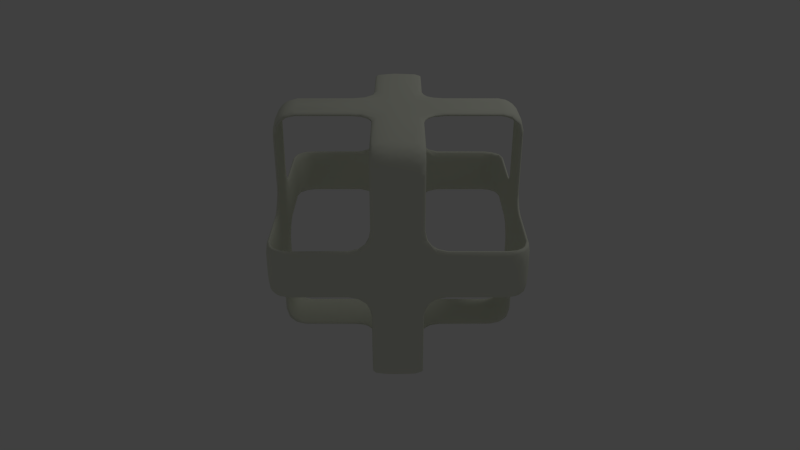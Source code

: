 # Source: cross-cube.blend  (saved by Blender 2.58.1; exported with 4.5.12 LTS)
import bpy
from mathutils import Matrix  # noqa: F401  (used for matrix-valued properties, if any)

bpy.ops.wm.read_factory_settings(use_empty=True)
scene = bpy.context.scene
scene.name = 'Scene'

# ---- collections
col_collection_1 = bpy.data.collections.new('Collection 1'); scene.collection.children.link(col_collection_1)

# ---- materials (node trees are filled in below, after node groups)
mat_default = bpy.data.materials.new('default')
mat_default.alpha_threshold = 0.0
mat_default.use_transparent_shadow = False
mat_default.diffuse_color = (0.7899, 0.8133, 0.694, 1.0)
mat_default.roughness = 0.5
mat_default.line_color = (0.0, 0.0, 0.0, 1.0)

# ---- material node trees

# ---- world
world_world = bpy.data.worlds.new('World'); scene.world = world_world
world_world.color = (0.05088, 0.05088, 0.05088)
world_world.use_sun_shadow = False
world_world.sun_shadow_jitter_overblur = 0.0
world_world.cycles.sampling_method = 'MANUAL'
world_world.cycles.sample_map_resolution = 256

# ---- cameras
cam_camera = bpy.data.cameras.new('Camera')
cam_camera.clip_end = 100.0
cam_camera.lens = 35.0
cam_camera.ortho_scale = 7.314
cam_camera.dof.focus_distance = 0.0
cam_camera.dof.aperture_fstop = 128.0

# ---- lights
light_lamp = bpy.data.lights.new('Lamp', 'POINT')
light_lamp.transmission_factor = 0.0
light_lamp.cutoff_distance = 30.0
light_lamp.energy = 100.0
light_lamp.shadow_buffer_clip_start = 1.001
light_lamp.shadow_soft_size = 1.0
light_lamp.shadow_maximum_resolution = 0.006
light_lamp.use_absolute_resolution = True
light_lamp.cycles.use_multiple_importance_sampling = False

# ---- meshes
me_n_cube2 = bpy.data.meshes.new('N-Cube2')
me_n_cube2.from_pydata([(-0.9878, -0.03744, 0.8877), (-0.3704, 0.1952, 0.9691), (0.9885, -0.7936, -0.1832), (-0.8842, 0.1461, 0.9831), (-0.8877, -0.03744, 0.9878), (0.1405, 0.9577, -0.7791), (-0.8836, 0.9517, 0.1953), (0.114, -0.8858, -0.9302), (0.9765, -0.24, 0.2597), (-0.8042, -0.1162, 0.955), (-0.8286, -0.1954, 0.9832), (0.2126, 0.3125, -0.978), (0.8181, 0.9788, -0.1997), (-0.8811, -0.1761, 0.9789), (-0.146, 0.946, -0.946), (0.8339, 0.9955, -0.1344), (0.8325, 0.997, 0.1199), (0.9699, 0.9202, -0.114), (-0.1826, -0.9127, -0.9613), (-0.8836, -0.1953, 0.9517), (-0.7963, -0.165, 0.9923), (-0.1826, -0.9127, 0.9613), (-0.9925, -0.2507, -0.1979), (-0.8934, 0.1954, 0.9657), (-0.9423, -0.9423, -0.176), (0.2137, 0.9854, -0.2886), (-0.921, 0.1918, 0.9542), (-0.04418, -0.7999, 1.0), (-0.2724, -0.2014, 0.991), (-0.9342, 0.1952, 0.9121), (0.9307, -0.1366, 0.8863), (0.9613, -0.9127, 0.1826), (-0.1953, -0.3702, 0.9691), (0.08563, -0.9711, 0.9212), (-0.1827, -0.9884, 0.8234), (-0.1761, 0.8811, 0.9789), (-0.8312, 0.1999, 0.9778), (-0.2328, 0.2608, -0.9694), (-0.03745, 0.8877, 0.9878), (-0.8826, -0.9501, -0.1936), (0.9534, 0.8027, -0.07791), (0.1653, -0.8072, -0.9606), (0.1799, 0.8229, 0.9895), (-0.3715, 0.9885, -0.1833), (0.196, 0.3692, 0.9834), (-0.2126, 0.3125, -0.975), (0.2724, 0.962, -0.2014), (0.9711, -0.9212, -0.08563), (0.3478, 0.166, 0.9608), (-0.2189, -0.2928, -0.9734), (0.3709, 0.9884, 0.1839), (0.929, -0.08562, -0.8847), (-0.9127, -0.9613, -0.1826), (-0.9977, 0.8328, 0.1043), (0.1663, 0.9609, -0.3692), (0.24, -0.2597, 0.9765), (0.1282, -0.9968, -0.2876), (0.8858, -0.114, 0.9302), (-0.03745, -0.8877, -0.9878), (0.9775, 0.2, -0.8247), (0.289, 0.2158, 0.9836), (-0.8276, 0.9878, -0.1842), (0.1953, 0.9517, -0.8836), (-0.1827, 0.8238, 0.9883), (-0.9212, -0.9711, 0.08563), (-0.8932, 0.9388, -0.1826), (0.1532, 0.08866, 0.999), (-0.7971, -0.001694, 1.0), (0.1677, 0.9543, -0.1067), (-0.1999, 0.9589, 0.8943), (0.293, 0.219, -0.9745), (-0.877, -0.9423, 0.1603), (-0.08482, 0.1856, 0.9992), (0.8861, 0.1999, -0.9569), (-0.8033, 0.07938, 0.9534), (-0.04435, 0.05854, 1.0), (-0.2807, -0.1006, 0.9984), (0.8934, 0.1954, -0.9657), (-0.9886, -0.2042, -0.2811), (-0.9464, 0.857, 0.1461), (0.1956, 0.9837, -0.3695), (0.9519, 0.2, -0.9059), (0.9695, -0.3683, -0.1959), (-0.8006, 1.0, -0.03416), (0.8842, -0.9831, -0.1461), (-0.293, 0.9785, 0.219), (-0.946, -0.946, 0.146), (0.8329, -0.1121, -0.9971), (-0.1654, -0.9606, -0.8074), (-0.2001, -0.9792, -0.3694), (0.9538, -0.08148, -0.1914), (-0.8089, 0.9632, 0.1802), (-0.8858, 0.9302, -0.114), (-0.1934, 0.9459, 0.8892), (-0.2328, -0.9836, -0.2608), (-0.8051, -0.955, -0.1178), (-0.1673, -0.3003, 0.9924), (-0.176, -0.9423, -0.9423), (0.3714, 0.1845, 0.9882), (-0.9607, -0.1691, 0.2982), (0.8943, 0.1999, 0.9589), (-0.179, 0.9539, -0.08036), (0.8861, 0.9569, 0.1999), (1.0, -0.04742, 0.0546), (0.962, -0.2724, -0.2014), (0.1071, -0.8335, 0.9974), (0.978, -0.2126, -0.3125), (0.1366, 0.9307, 0.8863), (-0.7828, 0.9649, -0.1843), (0.08563, -0.9212, 0.9711), (0.2773, -0.9985, 0.09842), (-0.292, -0.9719, 0.2185), (0.9853, -0.2057, 0.3109), (0.1461, 0.857, 0.9464), (0.1964, 0.9701, -0.813), (0.8075, -0.9636, 0.1806), (-0.03745, -0.8877, 0.9878), (-0.9166, -0.176, -0.9166), (-0.2, -0.8236, 0.9777), (-0.9818, 0.8202, -0.1969), (-0.08785, -0.9538, -0.1833), (0.975, -0.2126, 0.3125), (0.146, -0.946, 0.946), (-0.03744, -0.9878, 0.8877), (-0.03744, -0.9503, 0.9503), (-0.9711, 0.08563, 0.9212), (0.1639, -0.9606, 0.3714), (0.1996, -0.826, 0.9789), (-0.9629, -0.8085, -0.1787), (0.9789, -0.1761, 0.8811), (-0.9464, 0.1461, -0.857), (0.3689, 0.982, 0.1972), (-0.1999, -0.8217, -0.978), (0.931, -0.931, 0.2001), (-0.3698, -0.2002, -0.9743), (0.3696, -0.1957, 0.9836), (0.9836, -0.289, -0.2158), (0.1953, -0.813, 0.969), (0.1667, 0.3019, 0.9607), (0.289, -0.2158, 0.9836), (0.9417, 0.03745, 0.8535), (0.2961, -0.1717, 0.9921), (0.1997, 0.9787, 0.827), (-0.8076, 0.165, 0.9605), (-0.1655, 0.9922, 0.3698), (-0.1826, 0.9127, 0.9613), (-0.24, 0.2597, 0.9765), (-0.2724, 0.991, -0.2014), (0.2004, -0.9765, 0.3709), (0.9992, 0.08118, 0.1883), (0.946, -0.146, 0.946), (0.931, 0.2001, 0.931), (0.1461, 0.857, -0.9464), (-0.09035, -0.9538, -0.8044), (0.8222, -0.1772, 0.9901), (0.2818, 0.9718, 0.2243), (0.8877, -0.03745, -0.9878), (-0.1969, -0.8138, -0.9708), (-0.1964, -0.833, 0.9697), (0.9765, 0.2003, -0.3714), (-0.8061, 0.959, -0.1559), (0.9819, 0.8244, 0.1967), (0.8861, -0.9569, -0.1999), (-0.1213, -0.9971, 0.8293), (0.146, 0.9129, 0.9129), (-0.9991, 0.1773, -0.08206), (-0.809, -0.9646, -0.1839), (0.9417, -0.8535, 0.03744), (-0.8811, 0.1761, -0.9789), (-0.8224, -0.99, 0.1774), (-0.7963, 0.1647, -0.9923), (-0.8535, 0.9417, -0.03745), (0.9694, 0.289, 0.2158), (-0.3491, 0.1462, 0.9948), (0.8132, -0.1999, 0.9742), (0.1652, -0.3701, -0.9923), (0.9127, -0.9613, 0.1826), (0.8121, -0.1955, -0.9693), (-0.9166, 0.9166, -0.176), (0.3693, -0.2004, 0.9745), (-0.2724, 0.2014, -0.991), (-0.9613, 0.1826, -0.9127), (-0.1609, 0.3024, -0.9935), (0.8268, -0.9882, -0.1833), (-0.9711, 0.9212, 0.08563), (0.1248, -0.9556, -0.805), (-0.9645, 0.1833, 0.3715), (-0.9854, 0.2137, 0.2886), (-0.1237, -0.8036, -0.9558), (-0.9743, 0.8125, -0.2), (-0.1959, -0.9695, 0.3683), (-0.114, 0.9699, -0.9202), (-0.9789, 0.1761, -0.8811), (0.9459, -0.8892, 0.1934), (-0.1838, -0.8093, -0.9645), (0.1999, 0.8292, 0.9782), (-0.1232, -0.8296, -0.9969), (0.2517, -0.9619, 0.214), (0.126, -0.2895, -0.9969), (0.9876, 0.8241, -0.1848), (0.1461, 0.9464, 0.857), (-0.9851, -0.3702, -0.1942), (-0.9524, -0.8192, -0.114), (-0.289, 0.9694, -0.2158), (-0.9529, 0.04447, -0.054), (0.8042, 0.113, -0.955), (-0.1802, 0.8089, -0.9632), (-0.176, 0.9166, -0.9166), (-0.1761, 0.9506, -0.8601), (-0.08317, -0.1864, -0.9992), (0.9804, 0.2416, 0.2579), (-0.2955, 0.1725, -0.961), (-0.2002, -0.3721, -0.9765), (0.8075, 0.1649, 0.9605), (0.9166, -0.176, 0.9166), (0.9677, 0.2057, -0.3109), (0.809, -0.9736, 0.1996), (-0.877, -0.1603, -0.9423), (0.9699, -0.9202, 0.114), (-0.962, -0.2724, 0.2014), (-0.8943, -0.1999, 0.9589), (-0.2126, -0.978, -0.3125), (-0.114, -0.9202, -0.9699), (-0.9542, -0.1918, -0.921), (0.9749, 0.3709, -0.2004), (0.2137, 0.2886, -0.9676), (-0.2042, 0.9886, -0.2811), (-0.962, -0.2724, -0.2014), (0.825, 0.9818, 0.1967), (-0.9644, 0.2042, 0.2811), (0.9694, -0.2328, 0.2608), (-0.1999, -0.8943, -0.9589), (0.1651, 0.9606, 0.807), (0.9977, 0.8333, 0.1014), (-0.0837, 0.8002, -0.9993), (0.9834, -0.1959, 0.3696), (-0.03745, 0.8877, -0.9878), (0.9882, 0.1833, 0.8268), (0.192, 0.9037, -0.9647), (0.1461, 0.8842, -0.9831), (0.961, 0.2961, 0.1717), (-0.9976, 0.1036, -0.8333), (0.3696, -0.9834, -0.1959), (-0.03744, 0.9878, -0.8877), (0.9711, 0.9212, 0.08563), (-0.2507, -0.9606, 0.1979), (-0.9127, -0.1826, 0.9613), (0.8811, 0.9789, -0.1761), (-0.9647, 0.9037, 0.192), (-0.2042, 0.2811, 0.9886), (-0.9882, -0.8232, -0.1833), (0.2042, -0.9886, -0.2811), (-0.1994, 0.9171, -0.9358), (-0.808, -0.9605, 0.1651), (0.9546, -0.2788, -0.09985), (0.9464, -0.1461, -0.857), (-0.1761, -0.9506, -0.8601), (0.289, 0.2158, -0.9836), (0.9693, -0.8121, -0.1955), (-0.1927, -0.9652, -0.9001), (0.8004, 0.04321, -1.0), (0.8842, 0.1461, -0.9831), (0.8132, 0.9742, 0.1999), (-0.9607, -0.168, -0.2999), (0.9878, 0.03744, -0.8877), (-0.9546, 0.2829, 0.0992), (0.2, -0.9059, 0.9519), (0.9503, -0.03744, -0.9503), (0.9166, -0.9166, -0.176), (-0.293, -0.219, 0.9785), (-0.9464, -0.857, 0.1461), (-0.2416, 0.9804, 0.2579), (-0.8847, -0.08563, -0.929), (0.1998, 0.8083, -0.9738), (-0.8943, 0.9589, 0.1999), (-0.9992, -0.07734, 0.1962), (0.9831, -0.1461, -0.8842), (-0.3491, -0.1466, 0.9583), (-0.7995, -0.9991, -0.07319), (-0.9959, -0.8337, -0.1289), (-0.9626, -0.1776, 0.8083), (-0.8861, 0.9569, -0.1999), (-0.9606, 0.1653, -0.8073), (-0.8811, -0.9789, -0.1761), (-0.114, -0.9302, -0.8858), (-0.8334, -0.9957, -0.1331), (-0.03744, 0.9503, 0.9503), (-0.1998, -0.9493, -0.912), (-0.1958, -0.9835, 0.3696), (0.9464, 0.857, 0.1461), (-0.8291, 0.1956, -0.9831), (0.2724, 0.2014, 0.962), (0.9258, -0.1594, -0.9038), (0.9765, 0.3714, 0.2003), (0.06125, -0.8321, -0.9995), (-0.2724, -0.991, -0.2014), (0.9921, 0.1663, 0.3692), (0.9086, 0.9086, 0.03744), (-0.9059, 0.2, 0.9519), (-0.9202, -0.114, 0.9699), (0.184, -0.9646, -0.8091), (0.2137, -0.9854, 0.2886), (-0.1461, -0.9831, -0.8842), (-0.1958, -0.3696, -0.9835), (0.1261, -0.2905, 0.9562), (-0.9694, 0.2328, 0.2608), (-0.9981, -0.1004, 0.8311), (0.2042, 0.2811, -0.9886), (0.0835, -0.9992, 0.1866), (0.1503, -0.994, 0.8293), (-0.9372, -0.1934, 0.9036), (-0.1999, 0.8138, 0.9741), (0.196, 0.3679, -0.9836), (-0.962, 0.2724, 0.2014), (0.1651, 0.8088, 0.9603), (-0.9531, 0.1999, -0.9074), (-0.1285, -0.996, -0.8334), (0.9589, -0.8943, 0.1999), (0.1959, -0.9835, 0.3691), (-0.1969, 0.8201, 0.9818), (0.03744, 0.9503, -0.9503), (0.1953, 0.9517, 0.8836), (-0.9423, 0.9423, 0.176), (0.9212, -0.9711, -0.08563), (0.3724, 0.9765, -0.2002), (0.9517, 0.8836, 0.1953), (-0.2997, -0.1698, -0.9921), (0.08785, -0.9992, -0.1833), (0.2416, 0.2579, -0.9726), (0.9217, -0.1929, -0.9217), (0.9949, -0.3497, 0.1456), (0.2756, -0.9986, -0.09766), (0.9694, 0.2328, -0.2608), (0.82, -0.1796, -0.9897), (0.0003357, -1.0, -0.0002055), (-0.9517, -0.8836, 0.1953), (0.9765, -0.2002, 0.3721), (0.3719, 0.965, 0.1848), (-0.1304, -0.9562, 0.2847), (0.9646, 0.8091, 0.184), (0.9698, -0.1961, 0.37), (0.1958, -0.9837, -0.3682), (-0.999, -0.1429, -0.0902), (0.9129, -0.9129, 0.146), (-0.9852, -0.1941, 0.3702), (-0.9607, 0.3474, 0.1659), (0.8863, 0.9307, -0.1366), (0.1791, -0.8233, 0.9896), (0.1788, -0.9899, -0.8216), (-0.955, -0.1155, -0.8041), (-0.114, 0.8456, -0.9948), (0.1461, -0.8842, -0.9831), (-0.9836, -0.2328, -0.2608), (0.9316, 0.1921, 0.9113), (0.03744, -0.9878, -0.8877), (-0.114, -0.9699, -0.9202), (0.9129, 0.146, -0.9129), (0.1761, -0.9789, -0.8811), (0.9622, -0.2759, 0.1996), (-0.2003, 0.3714, -0.9765), (0.9647, -0.192, -0.9037), (-0.3497, -0.9582, 0.1456), (-0.2, -0.978, -0.8218), (-0.9745, -0.293, 0.219), (-0.289, 0.2158, -0.9694), (-0.9963, 0.3483, 0.1345), (0.1652, -0.9923, 0.3701), (0.9782, -0.8289, -0.1999), (0.1954, -0.8934, 0.9657), (-0.9652, -0.7821, 0.1851), (0.2328, 0.2608, 0.9694), (0.289, -0.9836, -0.2158), (-0.9551, -0.113, 0.804), (-0.9508, 0.9113, 0.1998), (0.9694, 0.2328, 0.2608), (-0.9202, -0.9699, -0.114), (-0.289, -0.9694, -0.2158), (0.9878, -0.8877, 0.03744), (0.2724, -0.2014, 0.962), (0.8234, 0.1827, 0.9884), (0.1649, -0.8075, 0.9605), (0.2042, -0.2811, 0.9644), (-0.9699, -0.9202, -0.114), (-0.8138, -0.9708, -0.1969), (-0.9742, -0.1999, 0.8132), (0.1947, 0.9229, -0.9229), (0.1014, -0.9977, -0.8333), (-0.9417, -0.8535, -0.03744), (-0.9645, 0.3683, -0.1838), (0.953, -1.302e-06, 0.0004271), (0.9229, 0.9229, -0.1947), (0.9967, 0.1242, 0.8327), (0.2004, 0.3697, 0.9746), (0.1947, -0.9229, -0.9229), (-0.9589, -0.1999, 0.8943), (-0.293, 0.219, -0.9785), (0.921, 0.1918, -0.9542), (0.946, 0.946, 0.146), (-0.2655, -0.981, 0.2339), (0.1503, -0.8293, -0.994), (-0.9171, -0.1994, -0.9358), (-0.2724, 0.2014, 0.991), (-0.1931, 0.8643, -0.9562), (-0.8601, 0.9506, -0.1761), (-0.1895, -0.3068, 0.964), (0.857, -0.9464, 0.1461), (0.9937, -0.829, -0.1523), (0.9506, 0.1761, 0.8601), (0.2416, 0.9804, 0.2579), (0.8374, -0.9935, 0.1553), (0.9838, -0.1958, -0.3575), (0.3696, 0.1959, -0.9834), (-0.1251, 0.2914, 0.9969), (-0.1639, -0.3718, -0.9605), (0.1918, -0.921, 0.9542), (-0.2507, -0.1979, 0.9606), (0.9657, 0.1874, 0.3446), (-1.0, 0.03267, 0.02913), (0.165, 0.9923, -0.3702), (0.02407, -0.9525, -0.7761), (0.289, 0.9836, 0.2158), (0.293, -0.219, 0.9745), (-0.9789, -0.8811, -0.1761), (0.1461, 0.9831, 0.8842), (0.8025, 0.04655, 1.0), (-0.3697, -0.9835, 0.1958), (0.3125, 0.975, 0.2126), (-0.1962, 0.9697, -0.3688), (-0.9417, 0.8535, -0.03745), (-0.24, -0.9765, 0.2597), (-0.114, 0.9302, -0.8858), (-0.8044, 0.9523, -0.05588), (0.8934, -0.9657, -0.1954), (0.1461, 0.9831, -0.8842), (-0.8643, -0.9562, 0.1931), (-0.03744, 0.9878, 0.8877), (-0.1661, 0.369, 0.9921), (0.293, -0.9745, 0.219), (0.975, 0.2126, 0.3125), (-0.8278, -0.1999, -0.9784), (0.9127, -0.1826, -0.9613), (-0.3719, 0.2002, -0.9765), (0.1934, -0.8892, -0.9459), (-0.9552, 0.8034, 0.1191), (-0.9551, 0.8029, -0.1109), (-0.1957, 0.9836, 0.3693), (-0.9831, 0.1461, 0.8842), (0.9742, -0.2004, -0.3684), (0.1663, -0.3692, 0.9609), (-0.9506, -0.1761, -0.8601), (-0.9741, -0.1999, -0.8138), (-0.2328, -0.9694, 0.2608), (-0.9694, -0.1957, -0.3696), (-0.8121, -0.9693, 0.1955), (0.9881, -0.8235, 0.1837), (0.1398, 0.999, 0.09818), (0.9745, 0.2004, 0.3693), (-0.936, -0.936, 0.1947), (0.08563, 0.9711, -0.9212), (0.8266, 0.9882, 0.1831), (-0.2719, -0.9986, -0.09944), (0.9745, -0.293, 0.219), (0.1199, 0.9969, -0.8331), (-0.9707, -0.8142, -0.1969), (-0.9657, -0.1954, -0.8934), (0.9541, -0.8033, -0.09186), (0.2795, -0.09659, -0.9544), (0.9818, 0.1967, 0.8248), (0.9645, 0.1836, 0.8094), (-0.1805, 0.9633, -0.8088), (-0.9704, 0.812, 0.1965), (0.2507, 0.9925, 0.1979), (-0.08562, -0.8847, -0.929), (0.1256, 0.9969, 0.2907), (0.1366, 0.8863, 0.9307), (-0.3691, -0.1956, 0.9837), (-0.9743, -0.3698, -0.2002), (-0.9564, 0.134, 0.275), (-0.2057, -0.3109, 0.9853), (0.1496, 0.8293, -0.9942), (0.3707, 0.2003, 0.9782), (-0.2966, -0.992, 0.1716), (-0.2137, 0.2886, -0.9854), (0.293, -0.9745, -0.219), (0.8836, -0.1953, -0.9517), (0.276, -0.9544, 0.09704), (-0.289, -0.2158, 0.9694), (0.2416, 0.2579, 0.9804), (0.289, 0.9836, -0.2158), (-0.114, -0.9302, 0.8858), (-0.9688, 0.1949, 0.8122), (0.2998, 0.9921, -0.1695), (0.9994, -0.06148, -0.8323), (-0.9765, -0.2002, -0.3719), (0.9742, 0.1999, 0.8132), (-0.1999, 0.8943, -0.9589), (-0.114, 0.9948, 0.8456), (-0.06154, 0.9999, -0.8011), (0.1943, -0.9509, 0.8826), (-0.1761, 0.9789, -0.8811), (-0.2126, -0.975, 0.3125), (0.9838, -0.1945, 0.8278), (0.9789, -0.8811, 0.1761), (0.146, -0.946, -0.946), (-0.9742, 0.2, 0.3709), (0.2986, -0.1701, -0.9921), (-0.1838, -0.9645, 0.8093), (-0.1761, -0.8811, 0.9789), (0.8861, -0.1999, 0.9569), (0.192, 0.9647, 0.9037), (-0.8858, 0.114, 0.9302), (0.9934, -0.1564, 0.8377), (0.3689, -0.196, -0.9835), (0.9743, 0.8125, 0.2), (-0.9197, 0.9694, -0.1366), (0.8943, -0.9589, 0.1999), (-0.8333, 0.1036, 0.9976), (0.18, 0.9895, 0.8227), (0.2328, 0.9694, -0.2608), (-0.1356, 0.9966, 0.2713), (-0.9691, 0.3702, 0.1953), (0.9506, 0.8601, -0.1761), (-0.1256, 0.9562, -0.2912), (-0.2724, 0.991, 0.2014), (-0.8037, -0.08136, -0.9534), (0.9923, 0.3478, 0.166), (-0.3693, 0.9836, 0.1957), (0.1818, 0.9885, -0.8265), (0.825, -0.1967, 0.9818), (-0.1237, -0.9558, 0.8036), (-0.9878, 0.8877, -0.03744), (-0.2986, -0.9841, 0.2111), (0.1956, -0.1009, 0.9987), (-0.9503, 0.9503, 0.03744), (-0.8842, 0.9831, -0.1461), (-0.8877, 0.9878, 0.03744), (-0.9804, 0.2416, 0.2579), (0.146, 0.946, 0.946), (0.1842, -0.9882, 0.7936), (0.9745, -0.293, -0.219), (-0.1959, 0.3683, -0.9695), (0.9884, -0.3709, 0.1839), (0.9781, -0.2, -0.8296), (-0.8285, 0.9833, 0.1952), (0.176, 0.9423, -0.9423), (0.9886, -0.1829, -0.7938), (-0.8811, 0.9789, 0.1761), (-0.9647, -0.9037, 0.192), (-0.7963, 0.9923, 0.165), (0.9711, -0.08563, -0.9212), (-0.3476, -0.1658, 0.9923), (-0.1652, 0.9923, -0.3701), (-0.3474, 0.1659, -0.9923), (0.9878, -0.03745, 0.8877), (0.9503, 0.03744, 0.9503), (0.1026, 0.833, 0.9977), (0.8842, -0.1461, 0.9831), (0.9831, -0.8842, -0.1461), (0.1603, -0.9423, 0.877), (-0.9613, -0.9127, -0.1826), (0.3725, -0.185, 0.9651), (-0.9048, -0.1997, -0.9545), (0.1842, -0.7936, -0.9882), (-0.9835, -0.195, 0.8279), (0.3497, 0.9583, 0.1465), (0.2137, 0.9854, 0.2886), (-0.3451, 0.9591, -0.1572), (0.1366, -0.9197, -0.9694), (-0.24, -0.2597, 0.9765), (0.9127, 0.9613, -0.1826), (0.05913, 0.8058, -0.9522), (-0.9569, -0.1999, -0.8861), (-0.08562, 0.8847, -0.929), (0.1954, -0.9465, -0.9251), (-0.9785, 0.3706, 0.2002), (-0.8303, 0.9779, -0.2), (-0.9699, -0.114, 0.9202), (0.2042, 0.9644, -0.2811), (0.8842, 0.9831, 0.1461), (0.9986, -0.8338, -0.07746), (-0.1796, 0.9895, -0.8215), (0.9878, 0.8877, -0.03744), (0.09319, -0.9543, -0.2852), (0.9647, 0.9037, 0.192), (-0.1826, 0.9127, -0.9613), (-0.8535, -0.03745, -0.9417), (0.9831, 0.8842, 0.1461), (-0.931, -0.2001, 0.931), (-0.9229, -0.9229, -0.1947), (1.0, 0.8004, -0.03759), (0.8244, 0.9878, -0.184), (0.8194, -0.1999, -0.9785), (-0.1162, 0.9978, 0.7994), (0.9202, -0.9699, 0.114), (0.9836, 0.3686, 0.1958), (-0.1647, 0.3703, -0.9607), (-0.9423, 0.176, -0.9423), (0.126, 0.9969, -0.2895), (0.9606, 0.8075, -0.1655), (0.8877, 0.9878, -0.03745), (0.9986, 0.276, 0.09715), (0.1461, 0.8842, 0.9831), (-0.9785, 0.293, -0.219), (-0.9545, -0.9048, 0.1997), (-0.929, 0.08562, 0.8847), (-0.9129, 0.9129, 0.146), (0.196, 0.9694, 0.3581), (0.8087, -0.963, -0.1794), (0.9992, -0.08067, 0.1923), (-0.9171, -0.9358, 0.1994), (-0.9541, 0.093, 0.8037), (0.9923, -0.168, -0.2999), (0.7997, 0.9999, -0.05194), (0.9789, -0.37, 0.2002), (-0.9307, -0.8863, 0.1366), (0.3698, 0.2002, -0.9743), (0.9899, 0.8216, 0.1788), (-0.9166, -0.9166, 0.176), (0.9535, -0.9048, -0.2001), (0.9836, -0.289, 0.2158), (-0.8268, -0.182, -0.9884), (0.9836, 0.2328, -0.2608), (0.2514, -0.9793, 0.2502), (-0.9835, -0.3689, 0.196), (-0.975, 0.2126, 0.3125), (0.2189, -0.2928, -0.9734), (0.2001, -0.9636, -0.88), (0.1954, 0.8934, 0.9657), (-0.946, 0.146, 0.946), (0.1954, 0.8121, 0.9692), (-0.134, -0.8337, 0.9956), (-0.176, -0.9423, 0.9423), (0.9959, -0.8337, 0.1289), (-0.9634, 0.8087, -0.1806), (0.9999, -0.8007, 0.04854), (0.9607, -0.3686, 0.1653), (0.9925, -0.2507, 0.1979), (-0.8847, -0.929, 0.08563), (0.1842, 0.3672, -0.9646), (0.9609, -0.78, 0.1656), (0.8124, 0.2, -0.9744), (0.2, 0.9059, 0.9519), (0.9459, 0.1934, -0.8892), (0.9693, -0.3698, 0.1955), (-0.3709, -0.9765, -0.2004), (-0.3683, 0.9695, -0.1959), (-0.9538, -0.2531, -0.07386), (-0.1761, 0.9789, 0.8811), (0.9969, 0.1283, -0.2861), (-0.9307, 0.8863, 0.1366), (0.2002, -0.3721, 0.9765), (-0.9745, -0.293, -0.219), (0.1366, -0.9307, -0.8863), (0.9992, 0.08962, -0.1818), (0.9833, 0.196, -0.3697), (0.2328, 0.2608, -0.9836), (-0.2328, 0.9836, -0.2608), (-0.8943, 0.1999, -0.9589), (-0.1955, -0.9693, -0.812), (-0.03744, 0.9086, -0.9086), (-0.9836, 0.289, 0.2158), (-0.9544, 0.09947, -0.2403), (0.9127, 0.1826, 0.9613), (-0.1294, 0.9989, -0.09539), (0.1997, 0.9048, -0.9545), (-0.9625, -0.3584, 0.1772), (0.9592, 0.1589, -0.2987), (0.1366, -0.9694, -0.9197), (0.988, 0.1839, -0.8236), (0.9789, 0.1761, -0.8811), (-0.1934, 0.8892, 0.9459), (0.9975, 0.1152, -0.8293), (-0.9878, 0.03744, -0.8877), (0.9788, -0.3698, -0.2002), (0.8858, 0.9302, 0.114), (-0.9921, -0.166, -0.3694), (-0.8858, 0.114, -0.9302), (0.9647, -0.9037, -0.192), (-0.8877, 0.03745, -0.9878), (-0.9994, -0.07321, -0.8077), (0.00388, -0.7779, 0.9527), (0.2802, 0.09563, 0.9544), (0.9836, -0.2328, -0.2608), (-0.9832, -0.1954, -0.8286), (-0.1999, -0.978, 0.8217), (-0.1827, -0.8234, -0.9884), (-0.2126, 0.975, 0.3125), (-0.9831, -0.1461, -0.8842), (-0.9935, -0.1554, -0.8375), (0.1272, -0.2902, -0.9562), (-0.1656, -0.3687, -0.9922), (0.1841, 0.7936, -0.9882), (-0.3478, -0.9923, -0.166), (0.8858, 0.114, -0.9302), (-0.1341, -0.09422, 0.9541), (-0.8934, 0.9657, -0.1954), (0.8087, 0.1794, -0.963), (-0.2416, 0.9726, -0.2579), (0.9816, 0.2886, -0.2196), (0.9676, -0.2137, -0.2886), (-0.1833, -0.9882, -0.8232), (-0.8842, -0.1461, -0.9831), (-0.9969, -0.1251, -0.2914), (-0.9837, -0.1956, -0.3691), (0.1967, -0.9819, -0.8242), (-0.1122, 0.8043, -0.955), (-0.3694, -0.1955, -0.9838), (-0.9881, 0.8235, -0.1837), (-0.9789, 0.8811, -0.1761), (-0.1969, 0.9707, -0.8142), (-0.1926, 0.9515, -0.9226), (-1.0, 0.8016, -0.04785), (-0.9127, 0.9613, 0.1826), (-0.978, -0.8215, -0.2), (0.1999, -0.9782, 0.8289), (0.2328, -0.2608, 0.9836), (0.2989, -0.9921, -0.17), (-0.9954, 0.1401, 0.7975), (0.168, -0.2999, 0.9923), (-0.2507, 0.9606, -0.1979), (-0.8032, 0.9551, 0.1114), (0.1889, -0.9654, -0.337), (-0.9836, 0.3686, -0.1958), (-0.08785, -0.9538, 0.1833), (-0.1005, 0.9544, 0.2379), (-0.3691, -0.9835, -0.1959), (-0.2015, -0.3452, 0.9759), (0.8811, -0.1761, -0.9789), (0.2042, -0.9644, 0.2811), (0.9707, 0.1969, -0.8144), (-0.2001, -0.931, 0.931), (-0.9936, 0.1609, 0.3003), (-0.9886, 0.1819, 0.8262), (-0.9854, -0.2137, 0.2886), (-0.9925, 0.2507, 0.1979), (-0.08482, -0.9992, 0.1856), (-0.8464, -0.08564, -0.9961), (0.2126, -0.978, -0.3125), (0.9996, -0.0703, 0.8005), (-0.2, 0.9782, 0.8208), (0.9606, 0.2507, -0.1979), (-0.9691, 0.1954, -0.8126), (-0.8643, -0.1931, -0.9562), (-0.2042, -0.9644, 0.2811), (0.8932, -0.1826, 0.9388), (0.8037, 0.093, 0.9541), (0.9785, 0.293, 0.219), (-0.1959, -0.3696, 0.9834), (0.2507, 0.1979, 0.9925), (0.9212, 0.08563, -0.9711), (0.2416, 0.9804, -0.2579), (0.289, -0.2158, -0.9836), (0.1422, 0.2891, -0.9575), (-0.9659, -0.1872, 0.3468), (0.1647, 0.3702, 0.9924), (-0.9836, -0.289, 0.2158), (0.9685, -0.8088, 0.1948), (-0.9986, -0.2758, 0.09643), (0.9538, -0.0845, 0.1854), (0.1952, 0.969, 0.8129), (-0.1929, 0.9217, 0.9217), (0.184, 0.783, -0.9648), (0.3694, -0.9838, 0.1955), (0.9694, 0.1366, 0.9197), (-0.9836, -0.289, -0.2158), (-0.114, 0.9202, -0.9699), (-0.9949, -0.3497, -0.1456), (0.9302, 0.114, -0.8858), (0.2724, 0.2014, -0.962), (-0.9423, 0.1603, 0.877), (-0.1603, 0.877, -0.9423), (0.9939, -0.1595, 0.2969), (-0.9837, 0.1956, -0.3695), (0.1066, 0.2126, -0.9981), (0.293, 0.219, 0.9745), (-0.8132, 0.9742, 0.1999), (0.3486, 0.9608, -0.1662), (-0.9981, 0.107, 0.2139), (-0.9831, -0.8842, 0.1461), (-0.2249, 0.2706, 0.9696), (-0.168, -0.9923, -0.2999), (0.9599, -0.1621, -0.807), (0.9555, -0.2, 0.9009), (-0.8877, -0.9878, -0.03745), (-0.9166, -0.176, 0.9166), (0.9699, 0.114, -0.9202), (0.921, -0.9542, -0.1918), (0.08562, -0.8847, 0.929), (0.293, 0.9745, -0.219), (-0.8863, 0.9307, 0.1366), (-0.9878, -0.8877, -0.03744), (0.9627, 0.3527, -0.1788), (0.9575, -0.1386, 0.7787), (-0.2328, 0.9694, 0.2608), (0.1461, -0.8842, 0.9831), (0.0542, 0.02413, -0.953), (0.9693, 0.812, -0.1956), (-0.8229, 0.1799, 0.9895), (-0.1639, -0.9605, 0.3718), (-0.9785, 0.8277, 0.1998), (-0.2328, -0.2608, 0.9694), (0.9577, 0.1408, 0.7791), (0.8877, -0.9878, 0.03745), (0.1936, 0.8826, -0.9501), (0.809, 0.9635, -0.1814), (-0.8601, 0.1761, 0.9506), (-0.9037, -0.192, -0.9647), (-0.9086, 0.9086, -0.03744), (0.9506, 0.1761, -0.8601), (-0.3709, 0.9765, 0.2004), (0.9657, 0.1954, 0.8934), (0.9533, -0.07069, -0.8022), (0.9569, 0.1999, 0.8861), (0.9423, 0.176, 0.9423), (-0.1934, 0.9459, -0.8892), (-0.975, 0.2126, -0.3125), (0.3699, 0.9694, -0.1956), (-0.8826, 0.1936, -0.9501), (-0.1826, 0.9613, 0.9127), (0.24, -0.9765, -0.2597), (0.8811, -0.9789, 0.1761), (-0.9423, -0.176, 0.9423), (-0.9765, -0.24, -0.2597), (-0.9789, -0.1761, 0.8811), (0.3491, 0.9948, 0.1462), (0.9197, -0.1366, 0.9694), (-0.7982, -0.1147, -0.9979), (-0.9922, -0.1653, 0.7964), (-0.1934, -0.9036, 0.9372), (-0.9417, 0.03745, 0.8535), (-0.9464, -0.1461, 0.857), (-0.9086, -0.03744, 0.9086), (-0.2776, 0.9545, 0.09764), (-0.1969, 0.9708, 0.8138), (-0.8535, 0.03745, 0.9417), (-0.2137, 0.9676, -0.2886), (-0.857, -0.1461, 0.9464), (0.1461, -0.9831, 0.8842), (0.1278, -0.9563, 0.29), (-0.9657, 0.1874, -0.3446), (-0.1958, 0.9835, -0.3698), (0.8836, 0.1953, 0.9517), (-0.9229, 0.9229, 0.1947), (-0.9589, -0.8943, -0.1999), (-0.9307, 0.1366, -0.8863), (-0.2655, -0.2339, -0.981), (0.8135, 0.1954, 0.969), (-0.2015, 0.9772, -0.3452), (0.3719, -0.965, -0.1848), (0.1593, 0.9591, 0.3198), (0.2328, 0.9694, 0.2608), (0.9526, -0.7794, -0.0006207), (0.8863, -0.1366, -0.9307), (-0.1872, 0.9659, 0.3468), (-0.1653, -0.9923, 0.3692), (0.2126, 0.3125, 0.975), (0.9459, 0.8892, -0.1934), (-0.1999, -0.9589, 0.8943), (0.08083, 0.9992, -0.1881), (0.9546, 0.2788, -0.09984), (-0.01806, -1.0, -0.8046), (0.9693, 0.1955, -0.37), (-0.1802, 0.809, 0.9632), (-0.9617, 0.1738, 0.8091), (-0.8892, 0.1934, 0.9459), (0.8943, -0.1999, -0.9589), (0.9086, -0.03744, 0.9086), (0.3693, -0.9745, -0.2004), (0.8022, -0.9994, 0.07594), (-0.2002, -0.9765, 0.3721), (0.9307, 0.8863, 0.1366), (-0.9545, 0.1997, 0.9048), (0.8143, 0.9698, -0.1962), (-0.9503, 0.03744, -0.9503), (0.09062, 0.8035, 0.9539), (0.9302, 0.8858, -0.114), (-0.08423, 0.7767, 0.9538), (-0.03745, 0.8535, 0.9417), (-0.9745, 0.293, 0.219), (0.08562, -0.929, 0.8847), (0.9596, 0.1642, 0.2946), (-0.8858, -0.9302, -0.114), (-0.9977, -0.8332, 0.1032), (-0.8331, -0.1121, 0.9971), (0.2847, 0.1092, -0.9979), (-0.2823, 0.09871, -0.9546), (0.8097, 0.9643, 0.1833), (-0.289, 0.2158, 0.9694), (-0.9636, 0.808, 0.1808), (0.07663, 0.9992, 0.8302), (0.09966, 0.2404, 0.9544), (0.9937, -0.1523, -0.8292), (0.08563, 0.9212, -0.9711), (-0.9129, -0.9129, -0.146), (0.9644, -0.2042, 0.2811), (0.8863, 0.1366, 0.9307), (-0.2989, 0.17, 0.961), (-0.3497, 0.9949, -0.1456), (-0.9835, 0.1958, 0.3696), (-0.2816, 0.09922, 0.9546), (-0.857, 0.9464, 0.1461), (-0.09237, 0.9537, -0.8032), (-0.1299, -0.2851, 0.9562), (-0.9459, -0.8892, -0.1934), (0.9699, 0.3692, 0.1963), (0.9925, -0.2507, -0.1979), (0.3445, -0.1805, -0.9631), (0.9423, 0.9423, -0.176), (-0.1962, -0.9695, -0.3671), (0.9958, 0.8332, -0.1319), (-0.807, -0.1651, -0.9606), (0.09629, -0.1755, 0.9538), (-0.08785, 0.1833, -0.9538), (0.8943, 0.9589, -0.1999), (0.08563, 0.9212, 0.9711), (0.2986, -0.9921, 0.1701), (-0.114, 0.9699, 0.9202), (0.9605, -0.8075, -0.1649), (-0.9651, -0.3725, -0.185), (0.9417, 0.8535, -0.03745), (0.3488, 0.1449, 0.995), (0.02704, 0.8001, 1.0), (-0.1776, -0.8083, 0.9626), (-0.9544, -0.1001, 0.2384), (0.9212, 0.9711, 0.08563), (-0.114, 0.9302, 0.8858), (0.8356, 0.129, -0.9961), (0.9608, -0.3478, -0.166), (0.9608, -0.1656, 0.37), (0.8932, 0.9388, 0.1826), (-0.2137, 0.9854, 0.2886), (-0.3683, -0.1838, 0.9645), (0.978, 0.2126, -0.3125), (0.8877, 0.03745, 0.9878), (-0.1461, -0.857, 0.9464), (0.9836, -0.2328, 0.2608), (0.3704, -0.2003, -0.9747), (-0.9694, 0.2328, -0.2608), (-0.1936, -0.9501, 0.8826), (-0.1461, -0.9464, 0.857), (-0.176, -0.9166, 0.9166), (-0.9613, -0.1826, 0.9127), (-0.9127, 0.1826, -0.9613), (0.03745, -0.9417, 0.8535), (0.1889, 0.337, 0.9654), (-0.03744, -0.9086, 0.9086), (0.1956, -0.3691, 0.9837), (0.03745, -0.8535, 0.9417), (-0.9607, 0.1684, -0.299), (-0.8322, -0.9776, 0.2), (0.1931, -0.8643, 0.9562), (0.1603, -0.877, 0.9423), (0.1999, 0.9782, -0.8289), (0.146, 0.9129, -0.9129), (-0.9711, -0.08562, -0.9212), (0.9554, 0.8036, 0.1204), (-0.2916, 0.1092, -0.9978), (-0.946, -0.146, -0.946), (-0.09832, -0.2401, 0.9986), (0.946, 0.146, -0.946), (0.9506, -0.8601, 0.1761), (-0.9575, -0.1948, 0.8652), (0.9542, 0.09484, 0.2036), (0.9642, 0.1831, -0.81), (-0.994, 0.3441, -0.1569), (-0.1929, -0.9217, -0.9217), (-0.2823, -0.9546, -0.09871), (0.03965, -0.06034, 0.953), (-0.9899, -0.8213, 0.1791), (0.9531, -0.07136, 0.8038), (-0.371, -0.9646, 0.1836), (-0.3699, 0.9791, -0.2001), (-0.293, -0.9785, -0.219), (0.1316, 0.284, 0.9967), (-0.2729, -0.9986, 0.09756), (-0.1761, -0.9789, 0.8811), (-0.9804, -0.2416, 0.2579), (-0.2137, -0.2886, -0.9854), (-0.8842, -0.9831, 0.1461), (0.804, -0.113, 0.9551), (-0.03745, 0.8535, -0.9417), (0.9423, -0.9423, 0.176), (0.8601, -0.1761, 0.9506), (-0.8943, -0.9589, -0.1999), (0.8535, -0.03745, 0.9417), (0.1663, -0.9921, -0.3692), (0.7771, -0.00885, 0.9528), (0.1323, 0.9564, -0.2836), (0.9517, -0.1953, 0.8836), (0.9302, 0.114, 0.8858), (-0.975, -0.2126, 0.3125), (-0.2137, -0.9676, -0.2886), (-0.9202, 0.114, -0.9699), (-0.1969, 0.8138, -0.9708), (-0.9804, 0.2416, -0.2579), (0.9831, 0.1461, 0.8842), (-0.8051, 0.1178, -0.955), (-0.1839, -0.8236, 0.988), (-0.9956, -0.1426, 0.2884), (0.8334, -0.1018, 0.9977), (-0.2955, 0.961, 0.1725), (-0.9677, -0.2057, -0.3109), (0.2759, -0.09685, -0.9986), (0.9641, -0.1829, 0.8083), (0.857, 0.9464, -0.1461), (0.9508, -0.1998, -0.9113), (-0.8035, -0.9534, 0.08113), (-0.9704, -0.812, 0.1965), (0.293, -0.219, -0.9745), (-0.114, 0.9948, -0.8456), (0.1955, 0.9693, -0.37), (-0.1684, 0.299, 0.9607), (0.9692, -0.1954, -0.8121), (-0.09385, -0.1782, -0.9539), (-0.9212, -0.08563, -0.9711), (-0.114, -0.9699, 0.9202), (0.2986, 0.1701, -0.9921), (0.2137, -0.2886, -0.9854), (-0.1647, 0.9607, -0.3703), (0.857, 0.1461, 0.9464), (-0.9555, 0.9009, -0.2), (-0.3693, 0.1955, -0.9838), (0.3462, -0.9633, 0.181), (-0.1647, -0.9607, -0.3703), (-0.1874, -0.9874, -0.3446), (-0.9743, 0.3701, -0.2002), (-0.2, 0.9774, -0.8251), (0.1959, -0.3696, 0.9697), (0.07673, 0.9538, 0.1963), (-0.946, 0.946, -0.146), (-0.9986, 0.07746, 0.8338), (-0.9562, 0.1931, 0.8643), (0.8334, -0.9986, -0.07883), (-0.05805, -0.7749, -0.9534), (0.03744, -0.8535, -0.9417), (-0.991, 0.2724, -0.2014), (-0.9582, -0.3491, -0.1462), (0.1957, -0.8121, -0.9694), (0.1761, -0.8601, -0.9506), (-0.1999, -0.8943, 0.9589), (-0.1761, -0.8811, -0.9789), (-0.9647, 0.192, 0.9037), (-0.3473, -0.1872, -0.9659), (-0.1111, -0.8029, 0.9552), (0.826, 0.1966, -0.9817), (-0.29, -0.1714, -0.9607), (-0.196, 0.3695, -0.9833), (0.955, 0.1167, -0.8048), (0.9503, -0.9503, 0.03744), (0.09629, -0.1755, -0.9538), (-0.2, 0.8232, -0.9777), (0.1998, 0.9508, -0.9113), (0.1953, -0.9517, -0.8836), (0.2057, -0.3109, 0.9853), (0.999, -0.1815, -0.08622), (0.1956, -0.3691, -0.9693), (0.9552, -0.8028, 0.1111), (0.192, -0.9647, 0.9037), (0.8934, 0.9657, 0.1954), (0.1959, -0.3696, -0.9834), (0.1997, -0.9545, 0.9048), (0.146, -0.9129, 0.9129), (-0.9694, -0.2328, 0.2608), (-0.293, 0.219, 0.9785), (-0.114, 0.8858, 0.9302), (-0.1247, 0.2911, -0.9561), (0.1997, 0.9545, 0.9048), (0.8138, -0.9708, -0.1969), (0.2328, -0.2608, 0.9694), (0.946, -0.946, -0.146), (0.09186, -0.8033, 0.9541), (-0.2416, 0.2579, -0.9804), (-0.9515, 0.9226, -0.1926), (0.9969, 0.1256, 0.2907), (0.2002, 0.9765, 0.3721), (0.9464, -0.857, -0.1461), (0.3719, 0.1848, -0.965), (0.1827, -0.9644, 0.7825), (-0.9528, -0.009123, 0.7768), (0.0835, -0.1866, -0.9992), (-0.9302, 0.8858, -0.114), (0.8863, -0.9307, 0.1366), (-0.3677, 0.9697, 0.1963), (0.991, 0.2724, 0.2014), (-0.9212, 0.08563, 0.9711), (0.08957, -0.8026, -0.9541), (0.9726, -0.2416, -0.2579), (0.2002, -0.9743, -0.3698), (0.9202, 0.114, 0.9699), (0.9699, -0.114, 0.9202), (-0.8326, 0.9973, 0.1107), (0.126, -0.9969, 0.2895), (-0.9129, 0.146, -0.9129), (-0.37, 0.1955, -0.9693), (-0.2828, -0.09895, -0.9984), (0.9517, -0.1953, -0.8836), (-0.8208, -0.9782, -0.2), (0.1965, -0.9704, 0.812), (0.1461, 0.9464, -0.857), (0.1918, 0.921, 0.9542), (0.2276, 0.9608, 0.2153), (0.2126, -0.3125, 0.975), (0.2724, -0.962, -0.2014), (-0.2328, -0.2608, 0.9836), (0.9882, -0.3714, -0.1845), (0.9834, 0.3692, -0.196), (0.921, 0.9542, 0.1918), (-0.9037, -0.9647, 0.192), (-0.03639, 1.0, 0.03121), (0.8934, -0.1954, 0.9657), (-0.81, 0.1831, -0.9642), (0.1947, 0.9229, 0.9229), (-0.9968, 0.1299, -0.2851), (-0.9388, -0.1826, -0.8932), (-0.832, 0.09955, -0.998), (-0.09891, -0.9986, -0.2405), (0.2328, -0.9836, -0.2608), (0.3497, 0.1447, -0.9581), (0.1757, 0.0847, -0.9539), (-0.2823, -0.09845, -0.9546), (-0.1955, 0.3693, 0.9838), (-0.114, 0.9202, 0.9699), (-0.2042, 0.2811, -0.9644), (-0.9711, -0.9212, 0.08563), (0.114, 0.8858, -0.9302), (-0.2002, 0.3719, 0.9765), (-0.2001, 0.931, 0.931), (-0.9302, -0.114, 0.8858), (-0.9538, -0.8027, 0.08311), (-0.3702, 0.1841, 0.9883), (-0.2004, 0.9745, 0.3693), (-0.8863, -0.1366, 0.9307), (0.9503, 0.9503, -0.03744), (0.8601, 0.1761, -0.9506), (0.857, -0.1461, -0.9464), (0.8535, 0.03744, -0.9417), (0.08563, 0.9711, 0.9212), (0.7771, 0.00885, -0.9528), (0.1952, -0.9121, 0.9342), (0.9417, 0.03745, -0.8535), (0.8178, 0.1997, 0.9789), (0.2514, -0.2502, -0.9793), (0.8315, -0.9777, -0.2), (0.9765, 0.24, -0.2597), (0.06125, -0.9995, 0.8321), (0.978, -0.8215, 0.2), (-0.857, -0.9464, -0.1461), (0.829, -0.9831, 0.1955), (-0.2042, -0.2811, -0.9644), (0.9515, -0.1926, 0.9226), (0.7976, -0.9954, -0.1398), (0.8836, -0.9517, 0.1953), (0.9886, 0.2042, -0.2811), (-0.9644, -0.1834, -0.8098), (-0.1959, -0.3683, -0.9695), (-0.9787, -0.827, 0.1997), (0.9307, -0.8863, -0.1366), (0.9538, 0.08067, -0.1923), (0.9229, -0.9229, 0.1947), (-0.1826, -0.9613, 0.9127), (-0.9699, 0.9202, -0.114), (0.2126, 0.975, 0.3125), (-0.8303, -0.9988, 0.08548), (-0.8535, -0.9417, 0.03745), (-0.3677, -0.9697, -0.1963), (-0.9086, -0.03744, -0.9086), (0.0815, 0.9539, -0.8021), (-0.9506, -0.8601, -0.1761), (0.9535, 0.9048, 0.2001), (0.2015, 0.9759, -0.3452), (0.9302, -0.8858, 0.114), (0.3693, 0.9745, 0.2004), (-0.2617, -0.2371, -0.972), (-0.9898, 0.8229, 0.1781), (0.9785, 0.8196, -0.1999), (-0.04018, -0.953, 0.05903), (0.9835, 0.1959, 0.3691), (0.2, -0.8315, -0.9777), (0.995, -0.3486, -0.1451), (0.9921, 0.3, -0.1694), (-0.9533, 0.0798, -0.8036), (0.2517, -0.214, -0.9619), (0.9854, 0.2137, 0.2886), (0.1535, 0.8053, -0.9587), (-0.293, 0.9785, -0.219), (0.9086, -0.03744, -0.9086), (-0.1667, 0.9607, 0.3017), (-0.0567, -0.9533, 0.7757), (0.2, -0.9059, -0.9519), (-0.9589, -0.8097, 0.1585), (0.9575, -0.141, -0.2921), (0.9544, 0.2821, 0.09526), (-0.9694, -0.2328, -0.2608), (0.8858, -0.9302, -0.114), (0.9464, -0.1461, 0.857), (0.0873, 0.9534, 0.8055), (-0.1269, -0.9969, 0.289), (-0.2955, -0.961, -0.1725), (-0.1961, 0.3571, 0.9694), (-0.8138, 0.1999, -0.9741), (-0.9854, 0.2137, -0.2886), (-0.9897, 0.1787, -0.8231), (0.08936, -0.9538, 0.1815), (0.289, -0.9836, 0.2158), (0.9166, 0.9166, 0.176), (-0.1934, -0.9459, -0.8892), (0.8836, 0.9517, -0.1953), (-0.3476, 0.9923, 0.1658), (0.1955, -0.9693, 0.3694), (0.9923, 0.1652, -0.3701), (0.9202, -0.114, -0.9699), (-0.9583, 0.3491, -0.1466), (-0.9546, -0.279, 0.09931), (0.9719, 0.292, -0.2185), (-0.2137, -0.9854, 0.2886), (0.1899, -0.3067, -0.9641), (-0.9538, -0.7762, -0.0834), (0.9789, 0.8811, -0.1761), (-0.1247, -0.9561, -0.2911), (-0.001075, 0.03154, -1.0), (-0.857, 0.1461, -0.9464), (-0.176, 0.9423, 0.9423), (-0.9302, -0.114, -0.8858), (0.2137, 0.2886, 0.9854), (-0.2126, 0.3125, 0.978), (-0.8142, -0.1998, 0.974), (-0.9229, 0.1947, -0.9229), (0.9113, 0.1921, -0.9316), (0.2189, -0.9734, 0.2928), (-0.1804, 0.821, -0.9893), (-0.9694, 0.289, -0.2158), (-0.9503, -0.03744, 0.9503), (0.3704, -0.9747, 0.2003), (-0.1223, 0.997, -0.2933), (-0.3705, 0.2001, 0.9789), (-0.9302, -0.8858, -0.114), (-0.9955, 0.8339, -0.1344), (-0.1761, 0.8811, -0.9789), (0.8085, -0.1787, 0.9629), (0.8932, -0.9388, -0.1826), (0.834, 0.1336, 0.9956), (-0.1999, 0.9589, -0.8943), (-1.0, -0.7991, -0.03644), (-0.8236, -0.988, -0.1839), (0.9545, 0.1111, 0.8066), (0.2002, 0.3704, -0.9745), (-0.9526, 0.7749, 0.02628), (-0.9506, 0.8601, -0.1761), (-0.9782, 0.1999, -0.8289), (-0.9921, -0.2998, 0.1695), (-0.9459, 0.8892, -0.1934), (-0.1594, -0.9038, -0.9258), (-0.1953, -0.8836, -0.9517), (-0.1461, -0.857, -0.9464), (-0.3684, -0.9742, 0.2004), (0.9202, 0.9699, -0.114), (0.08761, -0.2907, 0.9989), (0.2249, -0.9696, -0.2706), (-0.03745, -0.9417, -0.8535), (-0.03744, -0.9086, -0.9086), (0.192, 0.9647, -0.9037), (0.1461, -0.9464, -0.857), (0.146, -0.9129, -0.9129), (0.1608, 0.3006, -0.9936), (-0.9086, -0.9086, 0.03744), (-0.1999, 0.8943, 0.9589), (0.2778, 0.9986, -0.09772), (-0.2881, 0.9979, 0.109), (0.1954, -0.8934, -0.9657), (-0.1834, 0.9881, 0.8238), (0.1967, 0.8242, -0.9819), (-0.8124, -0.1958, -0.9694), (0.8032, 0.956, 0.1257), (0.07676, 0.8332, -0.9987), (-0.114, -0.9202, 0.9699), (0.9129, 0.9129, -0.146), (-0.2416, -0.9726, -0.2579), (-0.9417, -0.03744, -0.8535), (0.1757, -0.9539, -0.0847), (0.9613, 0.9127, -0.1826), (-0.2328, 0.2608, 0.9836), (0.9644, -0.1829, -0.3711), (0.1653, 0.9923, 0.3699), (-0.9517, 0.8836, 0.1953), (0.3694, 0.9836, -0.1957), (0.9747, -0.2001, 0.8106), (0.8041, -0.09144, -0.9539), (-0.114, 0.9524, 0.8192), (0.8042, -0.955, -0.113), (-0.9699, 0.114, -0.9202), (0.3497, -0.9581, -0.1447), (-0.1969, -0.9708, 0.8138), (0.9561, -0.1283, 0.2861), (0.8601, -0.9506, -0.1761), (-0.107, 0.2139, -0.9981), (0.8535, -0.9417, -0.03745), (-0.9606, 0.2507, -0.1979), (0.8064, -0.952, 0.05669), (0.7778, -0.9565, 0.1307), (0.9517, -0.8836, -0.1953), (-0.9881, 0.3717, 0.1846), (-0.9745, -0.2004, 0.3693), (-0.9129, 0.146, 0.9129), (-0.931, -0.931, -0.2001), (-0.289, 0.9694, 0.2158), (-0.9831, 0.8842, 0.1461), (0.9086, -0.9086, -0.03744), (0.2004, -0.3709, -0.9765), (-0.1274, -0.2888, -0.9968), (0.9986, 0.2774, -0.09647), (-0.9923, 0.1652, -0.3701), (0.8268, 0.1833, -0.9882), (0.7759, 0.9527, 0.03493), (0.3497, -0.1447, 0.9581), (-0.03744, -0.9503, -0.9503), (0.7772, 0.9564, -0.129), (-0.978, -0.2126, -0.3125), (-0.114, -0.8858, 0.9302), (-0.9781, 0.1998, 0.8297), (0.8601, 0.9506, 0.1761), (-0.8113, 0.196, 0.9697), (0.8535, 0.9417, 0.03744), (-0.8353, 0.9964, -0.1237), (-0.812, 0.9704, -0.1965), (0.9545, -0.2763, 0.09869), (-0.3125, -0.2126, -0.975), (-0.01621, 0.9529, 0.05775), (0.1953, 0.8836, 0.9517), (-0.8091, -0.184, 0.9646), (0.181, 0.9635, -0.8084), (-0.9748, -0.3707, 0.2003), (0.3697, 0.1958, 0.9695), (0.8184, 0.9511, -0.08564), (0.9423, -0.176, -0.9423), (0.8811, 0.1761, 0.9789), (-0.9742, 0.2002, -0.37), (-0.9517, 0.1953, -0.8836), (-0.9202, 0.9699, 0.114), (0.9129, 0.146, 0.9129), (0.1684, -0.9607, -0.299), (-0.9544, -0.1005, -0.2379), (0.196, 0.9835, 0.3689), (-0.2986, -0.2111, -0.9841), (-0.1761, 0.9506, 0.8601), (-0.1304, -0.2847, -0.9562), (-0.08256, 0.9536, 0.7776), (-0.9503, -0.9503, -0.03744), (-0.09781, 0.9093, 0.9093), (-0.1761, 0.8601, 0.9506), (0.8071, -0.165, -0.9606), (0.9609, 0.1944, -0.9057), (-0.1006, 0.2373, 0.9544), (-0.03745, 0.9417, 0.8535), (0.9977, -0.1101, -0.2849), (0.1577, -0.959, 0.8081), (0.9531, 0.9074, -0.1999), (0.2, -0.9744, -0.8124), (-0.114, 0.8192, 0.9524), (0.08214, -0.9539, 0.8023), (-0.9048, -0.9545, 0.1997), (-0.3704, -0.2003, 0.9745), (-0.1795, 0.9626, 0.8114), (-0.03744, 0.9417, -0.8535), (-0.1222, 0.829, 0.9971), (0.1366, 0.9307, -0.8863)], [], [(0, 1030, 306), (1355, 1206, 913), (1164, 166, 1197), (0, 576, 125), (140, 30, 989), (990, 344, 733), (477, 186, 863), (486, 1360, 931), (535, 546, 1090), (171, 403, 431), (389, 969, 962), (628, 125, 1231), (628, 1231, 1084), (320, 458, 544), (823, 563, 394), (1022, 485, 197), (331, 1150, 1032), (1298, 1022, 115), (1231, 125, 576), (1005, 1012, 1095), (1086, 682, 136), (1231, 299, 1084), (459, 50, 131), (1247, 1250, 1080), (1259, 7, 472), (3, 1084, 4), (3, 4, 516), (710, 584, 495), (441, 1199, 1093), (58, 567, 222), (1031, 863, 490), (1352, 925, 1343), (839, 1335, 815), (1275, 856, 875), (967, 876, 874), (416, 438, 374), (4, 1084, 299), (408, 850, 155), (701, 806, 1014), (4, 883, 516), (4, 13, 883), (708, 1020, 119), (1076, 640, 615), (1234, 1, 1320), (807, 92, 789), (843, 463, 903), (978, 1107, 64), (4, 299, 13), (865, 177, 591), (172, 904, 240), (900, 789, 171), (1158, 1081, 1151), (1277, 1222, 844), (1137, 795, 466), (67, 516, 883), (433, 1260, 458), (1321, 346, 674), (451, 245, 111), (620, 706, 439), (669, 785, 1350), (435, 647, 916), (1355, 1174, 796), (708, 119, 707), (1098, 1362, 1364), (1304, 1082, 1000), (737, 1257, 819), (356, 1227, 693), (930, 445, 144), (20, 550, 76), (1005, 329, 484), (20, 76, 883), (991, 1023, 908), (815, 1335, 772), (1043, 902, 694), (823, 306, 563), (475, 550, 20), (77, 1311, 1044), (475, 20, 10), (847, 427, 835), (1151, 115, 216), (1091, 1144, 308), (117, 400, 217), (397, 244, 1132), (1201, 772, 1248), (868, 1032, 409), (1190, 699, 104), (940, 828, 1317), (369, 1007, 1189), (1220, 817, 676), (416, 880, 468), (356, 1185, 767), (1071, 364, 37), (227, 476, 651), (321, 107, 200), (81, 642, 729), (494, 467, 1176), (1237, 350, 1229), (1318, 490, 504), (269, 1360, 486), (1293, 1067, 607), (672, 1289, 954), (753, 1062, 99), (659, 207, 572), (1354, 1077, 126), (130, 1180, 1277), (401, 173, 72), (385, 953, 803), (401, 1234, 1129), (13, 246, 220), (940, 489, 938), (13, 220, 10), (519, 523, 930), (13, 299, 246), (24, 559, 843), (1339, 582, 1102), (13, 10, 883), (270, 387, 1128), (791, 740, 859), (1075, 1156, 167), (1258, 153, 185), (1271, 1042, 910), (280, 923, 372), (20, 883, 10), (719, 522, 101), (46, 816, 776), (210, 1182, 1083), (199, 1105, 1174), (922, 158, 32), (606, 759, 232), (247, 12, 590), (248, 1305, 1173), (59, 861, 159), (1020, 695, 281), (1075, 465, 917), (502, 1145, 317), (208, 901, 469), (893, 881, 39), (133, 1151, 515), (1311, 1016, 411), (1188, 1268, 1177), (711, 964, 165), (1016, 926, 884), (8, 230, 461), (1352, 107, 925), (1228, 148, 318), (1346, 24, 375), (635, 1056, 639), (1148, 1154, 413), (711, 1236, 964), (994, 1200, 1035), (241, 679, 417), (907, 17, 1279), (869, 1291, 190), (845, 1342, 326), (1034, 1038, 1085), (1345, 1326, 1028), (883, 76, 67), (492, 671, 653), (696, 640, 1076), (1148, 49, 1154), (1112, 1035, 1200), (951, 380, 950), (813, 763, 810), (484, 852, 1134), (622, 301, 915), (1105, 199, 1179), (204, 1078, 923), (981, 31, 317), (1175, 1358, 1202), (557, 406, 579), (29, 1302, 769), (1276, 1197, 991), (16, 455, 824), (368, 347, 794), (245, 338, 723), (616, 600, 233), (546, 712, 274), (1322, 897, 43), (1322, 43, 61), (1276, 94, 972), (98, 1140, 480), (726, 478, 1103), (428, 1080, 649), (75, 67, 76), (75, 72, 173), (731, 777, 717), (519, 592, 1108), (660, 574, 1300), (1038, 41, 1085), (1066, 759, 142), (81, 396, 77), (1298, 485, 1022), (1217, 199, 1174), (28, 958, 76), (103, 330, 632), (304, 378, 381), (801, 1244, 468), (55, 1068, 421), (84, 1032, 183), (727, 333, 87), (422, 843, 559), (502, 31, 218), (876, 1357, 874), (198, 294, 1079), (130, 282, 1180), (1045, 1013, 1119), (96, 958, 28), (378, 560, 179), (556, 825, 933), (389, 851, 1324), (782, 1149, 1109), (640, 1044, 411), (1102, 582, 1278), (1083, 149, 600), (1103, 96, 28), (612, 15, 1266), (1103, 28, 269), (947, 1043, 1070), (1208, 126, 1077), (349, 263, 1153), (378, 911, 1313), (434, 71, 609), (1065, 595, 1122), (28, 550, 475), (605, 807, 789), (28, 475, 269), (151, 353, 841), (815, 1200, 994), (1362, 208, 430), (512, 505, 333), (550, 28, 76), (501, 771, 511), (45, 482, 1071), (98, 379, 1140), (354, 357, 386), (520, 345, 888), (1302, 831, 604), (927, 917, 254), (1319, 929, 102), (2, 406, 367), (1260, 433, 527), (738, 608, 103), (1227, 356, 642), (469, 1018, 427), (158, 934, 828), (403, 1323, 160), (335, 270, 1189), (487, 774, 370), (641, 1066, 1099), (116, 630, 507), (1228, 318, 301), (167, 960, 1056), (417, 306, 1030), (684, 869, 288), (581, 1217, 17), (515, 1151, 216), (269, 475, 1360), (1117, 696, 1076), (106, 1086, 699), (394, 961, 310), (1022, 197, 437), (276, 360, 549), (117, 571, 400), (147, 971, 43), (697, 1184, 656), (276, 492, 891), (1218, 120, 419), (762, 915, 409), (415, 694, 902), (274, 775, 543), (548, 1207, 1267), (539, 673, 82), (580, 1026, 840), (1165, 1222, 117), (255, 781, 811), (1035, 1112, 165), (200, 107, 1352), (175, 399, 198), (35, 145, 1265), (1282, 473, 517), (35, 1265, 319), (35, 319, 63), (35, 1121, 145), (507, 118, 1039), (788, 1284, 324), (35, 63, 1363), (915, 308, 110), (545, 410, 542), (1146, 95, 166), (865, 484, 177), (231, 157, 132), (178, 281, 65), (364, 1093, 211), (1288, 1290, 1278), (351, 58, 294), (1063, 1, 1234), (1278, 582, 1175), (578, 16, 459), (38, 35, 1363), (1259, 284, 652), (369, 665, 1330), (121, 235, 336), (1262, 1259, 652), (373, 799, 470), (672, 688, 241), (38, 1121, 35), (23, 797, 36), (509, 142, 517), (605, 649, 807), (772, 1201, 1310), (224, 1174, 1105), (189, 1025, 119), (1118, 752, 795), (802, 323, 593), (503, 1314, 567), (544, 1260, 1051), (953, 659, 1124), (1023, 1218, 88), (921, 555, 1363), (150, 1089, 554), (144, 592, 519), (402, 993, 206), (568, 269, 486), (1058, 1106, 578), (117, 217, 272), (186, 504, 490), (391, 296, 237), (994, 1035, 602), (921, 1363, 72), (946, 718, 347), (42, 44, 195), (1040, 685, 196), (509, 517, 423), (1040, 231, 132), (43, 971, 61), (1062, 363, 219), (947, 787, 1317), (104, 82, 927), (268, 162, 1239), (990, 733, 976), (1168, 1106, 1058), (1338, 353, 989), (907, 569, 1255), (845, 326, 977), (754, 42, 555), (1348, 1357, 862), (328, 768, 70), (995, 553, 391), (967, 986, 979), (44, 42, 754), (1168, 1058, 102), (1319, 886, 1272), (1233, 663, 497), (563, 827, 344), (146, 887, 1063), (544, 238, 892), (105, 1256, 27), (99, 219, 923), (438, 1182, 210), (754, 555, 973), (1190, 1281, 699), (132, 157, 212), (287, 259, 362), (531, 425, 481), (813, 151, 100), (1188, 442, 393), (358, 1324, 635), (664, 803, 273), (738, 391, 511), (26, 1041, 628), (1333, 549, 360), (422, 279, 250), (1095, 781, 255), (571, 683, 464), (279, 766, 250), (555, 921, 973), (558, 498, 1354), (385, 62, 1364), (1172, 49, 1148), (1196, 1214, 481), (389, 859, 1157), (888, 470, 520), (623, 1249, 968), (1284, 590, 12), (1132, 17, 907), (873, 1289, 596), (345, 313, 265), (975, 1159, 857), (811, 781, 1190), (877, 874, 1357), (499, 710, 1241), (22, 766, 342), (1355, 796, 856), (407, 468, 1244), (596, 657, 942), (340, 1003, 928), (1363, 412, 72), (333, 1002, 87), (918, 463, 476), (768, 1118, 1117), (337, 262, 1171), (891, 611, 545), (672, 241, 192), (1169, 1010, 952), (315, 741, 1336), (750, 25, 491), (129, 1089, 1149), (108, 160, 1323), (952, 1010, 114), (612, 16, 15), (1333, 865, 440), (1175, 1297, 1278), (808, 1047, 963), (830, 372, 829), (719, 101, 566), (115, 1022, 216), (596, 942, 992), (855, 1223, 487), (1326, 1166, 68), (6, 789, 900), (357, 704, 348), (165, 1112, 417), (78, 675, 703), (469, 427, 709), (641, 1111, 321), (1020, 189, 119), (932, 654, 159), (96, 630, 958), (1175, 1006, 361), (313, 477, 265), (378, 179, 421), (746, 293, 904), (659, 1364, 430), (436, 412, 1363), (304, 381, 448), (597, 25, 418), (1138, 498, 558), (1179, 1309, 653), (1197, 966, 120), (1277, 449, 1222), (800, 486, 415), (919, 521, 40), (1257, 1102, 483), (1211, 388, 633), (129, 501, 511), (1138, 558, 1061), (1008, 751, 512), (1051, 803, 664), (809, 775, 1082), (198, 505, 1017), (751, 505, 512), (492, 1353, 891), (75, 66, 921), (324, 12, 872), (75, 921, 72), (905, 1054, 1178), (266, 1060, 498), (746, 904, 172), (768, 1076, 615), (635, 1324, 1056), (128, 1216, 202), (972, 1164, 376), (1238, 1313, 979), (1185, 852, 292), (374, 240, 880), (701, 678, 736), (685, 132, 303), (947, 951, 787), (982, 508, 174), (1326, 724, 832), (487, 1223, 748), (487, 748, 60), (738, 771, 608), (389, 1191, 40), (1060, 1097, 498), (1104, 2, 367), (1343, 925, 93), (60, 748, 920), (60, 920, 98), (338, 743, 798), (60, 98, 480), (1233, 226, 147), (836, 9, 1328), (58, 196, 294), (1050, 1046, 359), (795, 1085, 1049), (1108, 497, 663), (703, 675, 688), (1001, 452, 263), (887, 896, 1), (24, 983, 52), (973, 748, 1223), (326, 1094, 209), (45, 1071, 37), (783, 64, 375), (251, 341, 737), (641, 1099, 627), (853, 686, 793), (1169, 25, 750), (748, 973, 66), (839, 815, 937), (631, 1159, 1015), (37, 364, 211), (893, 1264, 881), (483, 867, 242), (761, 273, 1183), (271, 930, 523), (748, 66, 920), (428, 444, 1247), (148, 714, 318), (357, 348, 386), (121, 112, 235), (645, 108, 1323), (130, 1277, 844), (791, 796, 224), (1035, 722, 602), (499, 1026, 580), (1333, 440, 1210), (163, 34, 854), (1249, 882, 968), (817, 1220, 1110), (268, 1156, 1299), (407, 812, 494), (420, 50, 824), (678, 992, 168), (535, 1090, 1322), (616, 594, 525), (988, 1003, 1285), (405, 1081, 1295), (412, 249, 401), (495, 1050, 993), (1073, 1083, 1182), (343, 193, 1170), (1181, 1215, 625), (1224, 146, 1280), (401, 72, 412), (1069, 47, 1048), (1122, 595, 540), (561, 439, 1271), (795, 1013, 1033), (208, 469, 709), (599, 1255, 247), (53, 711, 417), (255, 1139, 51), (1268, 351, 399), (502, 317, 31), (1052, 300, 1356), (208, 709, 814), (625, 1055, 1307), (405, 1295, 1297), (19, 1131, 836), (164, 1347, 107), (932, 1143, 621), (741, 1335, 839), (702, 675, 78), (381, 1101, 1027), (91, 1082, 775), (74, 967, 9), (1218, 991, 1197), (960, 1170, 193), (507, 21, 1274), (1012, 1281, 781), (1204, 1168, 102), (29, 864, 1302), (1359, 453, 434), (291, 1331, 48), (112, 935, 771), (1327, 314, 113), (786, 618, 677), (69, 739, 833), (69, 833, 93), (619, 541, 330), (1336, 130, 844), (1360, 10, 1225), (906, 1008, 936), (104, 90, 1190), (750, 788, 518), (316, 780, 700), (221, 991, 908), (1293, 1239, 162), (808, 729, 642), (933, 825, 1088), (1280, 1063, 401), (1224, 779, 146), (557, 47, 677), (841, 1019, 213), (578, 1106, 924), (385, 1364, 953), (420, 131, 50), (45, 359, 1046), (45, 1046, 482), (75, 76, 958), (806, 701, 620), (214, 744, 57), (677, 406, 557), (1006, 1175, 95), (507, 630, 997), (307, 11, 655), (1352, 1287, 1195), (1099, 1066, 509), (446, 0, 125), (525, 600, 616), (424, 1240, 920), (1062, 219, 99), (602, 722, 1025), (585, 217, 524), (650, 946, 127), (638, 1245, 761), (1343, 833, 1361), (1041, 732, 446), (1347, 93, 925), (220, 19, 1225), (1188, 573, 1268), (631, 1039, 730), (777, 417, 1030), (961, 384, 280), (530, 1160, 708), (6, 900, 91), (933, 1240, 999), (1152, 654, 932), (1306, 1156, 268), (304, 1070, 680), (198, 399, 294), (334, 331, 1032), (984, 979, 745), (665, 1189, 1212), (425, 169, 481), (1253, 472, 1034), (937, 1230, 1296), (88, 1218, 153), (133, 317, 193), (1295, 1293, 1288), (24, 52, 375), (1038, 1037, 41), (1362, 430, 1364), (937, 1296, 948), (1319, 674, 929), (546, 1337, 712), (715, 139, 141), (715, 141, 718), (190, 1291, 506), (481, 735, 1196), (866, 214, 57), (393, 442, 1262), (1135, 205, 1286), (1209, 648, 671), (167, 1156, 1170), (986, 967, 681), (554, 1088, 825), (389, 758, 969), (1237, 495, 584), (823, 394, 941), (517, 473, 889), (790, 422, 382), (141, 532, 1256), (967, 979, 1313), (632, 330, 454), (1220, 585, 996), (1100, 1028, 564), (718, 141, 1256), (127, 137, 1027), (829, 604, 1127), (588, 903, 893), (395, 1093, 364), (1053, 715, 718), (205, 1118, 1137), (1104, 367, 673), (1053, 718, 946), (599, 15, 16), (1161, 1341, 1074), (19, 836, 1328), (995, 391, 237), (536, 734, 187), (329, 1095, 292), (808, 642, 767), (548, 1090, 543), (1299, 1075, 917), (281, 695, 575), (1101, 55, 715), (408, 155, 420), (573, 567, 1268), (1295, 1081, 1193), (302, 355, 354), (263, 1340, 227), (849, 1100, 606), (1167, 903, 463), (644, 383, 1164), (49, 212, 1154), (1216, 1128, 202), (1, 896, 143), (404, 902, 1043), (831, 1131, 784), (666, 963, 1047), (366, 309, 1091), (554, 763, 813), (821, 220, 246), (1072, 1029, 514), (659, 430, 207), (1251, 1205, 284), (173, 797, 516), (219, 363, 1330), (353, 1338, 895), (55, 139, 715), (204, 265, 477), (255, 51, 292), (1299, 917, 258), (917, 465, 254), (586, 244, 583), (945, 879, 489), (354, 355, 667), (768, 752, 1118), (624, 187, 898), (500, 1214, 288), (695, 534, 61), (695, 61, 575), (461, 643, 613), (197, 1202, 838), (1175, 361, 723), (624, 898, 504), (644, 725, 1096), (376, 1164, 1197), (271, 85, 1304), (967, 1351, 876), (1153, 452, 450), (289, 919, 955), (1161, 565, 1341), (1138, 1061, 951), (961, 280, 830), (1108, 1267, 519), (994, 602, 1230), (221, 94, 1276), (1077, 1097, 1208), (983, 383, 1096), (988, 1194, 1003), (478, 747, 96), (123, 975, 163), (721, 300, 1339), (478, 96, 1103), (106, 447, 410), (361, 253, 970), (622, 915, 1203), (428, 1247, 1080), (932, 215, 332), (931, 1360, 1328), (221, 1276, 991), (1051, 114, 62), (58, 222, 1040), (534, 514, 535), (726, 747, 478), (932, 332, 1143), (740, 666, 1157), (609, 603, 457), (824, 459, 16), (1217, 1174, 1355), (537, 509, 1136), (527, 80, 952), (578, 599, 16), (951, 1070, 380), (750, 488, 788), (599, 247, 15), (1336, 741, 282), (1275, 875, 297), (967, 899, 1351), (247, 1255, 569), (103, 600, 149), (24, 382, 559), (855, 487, 370), (1165, 272, 676), (298, 36, 1320), (394, 563, 384), (526, 1207, 548), (1242, 279, 882), (813, 100, 662), (523, 1207, 526), (944, 138, 629), (522, 719, 835), (873, 596, 992), (61, 971, 575), (389, 1324, 758), (1246, 444, 443), (975, 1015, 1159), (1101, 650, 1027), (288, 854, 34), (210, 1083, 746), (229, 305, 624), (734, 777, 731), (183, 242, 1142), (807, 178, 92), (946, 347, 127), (325, 870, 289), (266, 414, 1060), (1220, 676, 585), (533, 1160, 184), (86, 1346, 64), (1039, 118, 158), (699, 1281, 447), (766, 201, 250), (1206, 346, 1004), (826, 620, 736), (400, 223, 561), (449, 349, 1153), (397, 1132, 924), (686, 271, 793), (152, 1124, 980), (137, 380, 448), (575, 971, 645), (627, 42, 195), (390, 1275, 346), (82, 258, 927), (1179, 909, 1309), (347, 718, 105), (634, 579, 1054), (967, 874, 890), (618, 1299, 258), (907, 1355, 913), (117, 1113, 571), (938, 939, 506), (1005, 484, 865), (812, 810, 467), (1329, 114, 1010), (939, 529, 506), (906, 1181, 1008), (408, 420, 471), (519, 930, 144), (1087, 341, 704), (102, 1058, 228), (1172, 977, 49), (727, 1210, 440), (1295, 1193, 1293), (266, 127, 368), (1297, 1175, 485), (866, 989, 30), (1168, 325, 513), (878, 574, 660), (85, 809, 1082), (821, 576, 941), (707, 722, 964), (1158, 193, 343), (702, 78, 22), (464, 687, 223), (536, 660, 734), (534, 1322, 61), (113, 877, 474), (155, 564, 337), (1292, 358, 894), (27, 958, 630), (1217, 909, 199), (847, 1026, 427), (24, 843, 1303), (727, 865, 591), (1134, 1135, 1286), (790, 279, 422), (11, 312, 1245), (824, 50, 459), (1204, 870, 325), (395, 441, 1093), (245, 723, 361), (85, 1082, 1304), (49, 977, 303), (390, 346, 1206), (1314, 667, 355), (317, 756, 193), (502, 454, 1145), (499, 191, 710), (397, 583, 244), (121, 935, 112), (783, 283, 285), (167, 1056, 465), (995, 763, 553), (1091, 915, 301), (770, 206, 705), (915, 110, 409), (791, 598, 796), (326, 826, 1094), (919, 40, 955), (997, 747, 118), (1262, 7, 1259), (665, 369, 1189), (1029, 1072, 1160), (387, 1167, 202), (1258, 256, 153), (401, 1063, 1234), (753, 990, 1062), (1069, 677, 47), (459, 131, 228), (1215, 1055, 625), (374, 172, 240), (779, 1011, 896), (1221, 1265, 145), (438, 1176, 1182), (97, 231, 18), (746, 594, 293), (1165, 844, 1222), (286, 1136, 916), (1048, 981, 593), (957, 954, 873), (801, 468, 880), (151, 841, 100), (606, 850, 1161), (939, 943, 529), (483, 242, 371), (647, 818, 916), (1230, 388, 1211), (855, 44, 1223), (1175, 1202, 485), (27, 1256, 75), (27, 75, 958), (597, 462, 858), (3, 516, 797), (27, 630, 105), (70, 411, 257), (776, 1315, 68), (599, 924, 1255), (821, 941, 394), (116, 105, 630), (8, 461, 619), (553, 129, 511), (116, 1274, 109), (268, 1239, 1193), (1150, 716, 183), (868, 334, 1032), (1065, 1122, 211), (414, 122, 1057), (414, 1057, 1060), (1355, 390, 1206), (967, 680, 694), (540, 206, 993), (122, 33, 1057), (111, 1254, 425), (680, 1070, 1043), (255, 811, 1139), (1203, 915, 762), (122, 414, 109), (236, 350, 1237), (491, 597, 858), (726, 118, 747), (1069, 1048, 323), (417, 777, 365), (1057, 837, 309), (1057, 309, 714), (622, 1228, 301), (207, 814, 252), (214, 782, 508), (994, 1230, 937), (46, 68, 987), (1061, 558, 879), (837, 1057, 33), (403, 92, 65), (417, 342, 1242), (837, 1144, 309), (606, 232, 849), (1232, 1147, 216), (197, 622, 437), (837, 33, 123), (837, 123, 1144), (121, 8, 935), (1296, 1211, 661), (1137, 1286, 205), (122, 124, 33), (805, 143, 74), (247, 569, 913), (726, 568, 800), (1315, 1332, 1312), (618, 786, 432), (252, 814, 1241), (122, 109, 124), (1244, 801, 962), (1004, 1321, 1332), (422, 713, 843), (1130, 833, 739), (123, 33, 1015), (352, 764, 22), (162, 432, 1142), (123, 163, 1144), (124, 631, 1015), (380, 1070, 304), (846, 213, 1331), (988, 30, 1194), (848, 1067, 867), (148, 1097, 714), (356, 693, 1185), (124, 1274, 631), (124, 109, 1274), (1086, 539, 104), (716, 1150, 331), (124, 1015, 33), (619, 330, 636), (1030, 0, 446), (415, 277, 694), (601, 1099, 914), (324, 1284, 12), (302, 259, 355), (1083, 1073, 149), (477, 610, 204), (113, 874, 877), (830, 1127, 310), (935, 636, 771), (518, 788, 46), (851, 465, 1056), (219, 1330, 665), (548, 1267, 1090), (1218, 419, 153), (927, 254, 104), (813, 810, 151), (1101, 946, 650), (298, 864, 29), (1058, 578, 459), (812, 467, 494), (853, 1130, 686), (889, 592, 496), (646, 1216, 1036), (493, 683, 450), (784, 1131, 19), (560, 174, 179), (900, 171, 720), (1264, 614, 617), (1033, 188, 1085), (802, 409, 1032), (491, 1266, 15), (314, 138, 890), (577, 54, 1010), (853, 833, 1130), (1241, 709, 1026), (532, 75, 1256), (1141, 1017, 505), (648, 1209, 1152), (1188, 626, 573), (581, 909, 1217), (1258, 652, 284), (1092, 676, 817), (1241, 814, 709), (220, 1225, 10), (66, 424, 920), (1019, 895, 984), (1315, 776, 804), (861, 963, 666), (348, 56, 386), (417, 757, 275), (1288, 1278, 1297), (1237, 584, 765), (1168, 513, 161), (426, 1171, 131), (522, 835, 1018), (1284, 491, 590), (1005, 1095, 329), (1054, 1353, 103), (25, 80, 418), (713, 476, 463), (1099, 509, 537), (1362, 901, 208), (298, 29, 871), (1233, 551, 226), (206, 1065, 705), (420, 824, 471), (819, 483, 371), (651, 476, 201), (975, 857, 684), (185, 1339, 300), (97, 259, 287), (500, 451, 429), (154, 999, 532), (1232, 762, 1147), (617, 71, 637), (1344, 1045, 1148), (434, 453, 253), (896, 1351, 899), (1071, 395, 364), (435, 496, 647), (752, 225, 638), (580, 1233, 497), (300, 1087, 1356), (973, 1223, 754), (976, 755, 363), (135, 154, 141), (795, 912, 885), (429, 451, 111), (429, 111, 398), (396, 1350, 959), (1200, 772, 1310), (151, 810, 812), (923, 1078, 372), (672, 192, 1289), (141, 154, 532), (270, 1128, 1189), (1025, 722, 119), (335, 614, 270), (517, 142, 1341), (354, 386, 316), (700, 1024, 89), (1305, 530, 53), (645, 566, 108), (730, 1039, 828), (1349, 1286, 466), (48, 745, 681), (139, 135, 141), (1175, 120, 966), (1004, 346, 1321), (1043, 694, 680), (486, 931, 277), (1261, 185, 300), (728, 1208, 1228), (441, 1021, 290), (227, 1340, 1036), (211, 885, 912), (368, 127, 347), (252, 1241, 710), (146, 1063, 1280), (1095, 255, 292), (959, 749, 396), (1083, 525, 594), (568, 486, 800), (1098, 1166, 1362), (967, 694, 9), (1285, 235, 501), (1161, 850, 408), (805, 510, 864), (542, 410, 447), (734, 365, 777), (862, 1357, 876), (678, 1014, 992), (1042, 1325, 1172), (424, 66, 75), (424, 75, 532), (1143, 1213, 698), (1042, 1271, 134), (564, 886, 337), (55, 421, 139), (926, 1016, 1311), (1048, 218, 981), (259, 700, 362), (1182, 1176, 296), (393, 1262, 652), (631, 730, 857), (358, 635, 643), (371, 242, 716), (469, 901, 522), (397, 924, 1106), (471, 455, 473), (577, 1169, 518), (625, 1059, 1017), (232, 1195, 849), (934, 922, 1043), (982, 174, 1238), (297, 870, 1204), (1169, 952, 80), (953, 1124, 803), (535, 1337, 546), (953, 1364, 659), (577, 1010, 1169), (647, 496, 1269), (935, 619, 636), (960, 193, 756), (287, 965, 1252), (443, 888, 345), (1122, 540, 45), (1077, 1354, 1097), (1259, 1251, 284), (240, 339, 955), (918, 128, 463), (1078, 610, 372), (957, 223, 954), (1316, 703, 493), (78, 1316, 352), (240, 962, 880), (910, 1119, 524), (212, 157, 1154), (940, 938, 828), (267, 549, 1333), (424, 999, 1240), (821, 246, 299), (500, 288, 869), (454, 613, 1145), (1175, 1187, 1358), (262, 228, 131), (721, 1257, 1087), (291, 774, 1331), (169, 425, 949), (1268, 567, 351), (999, 424, 532), (503, 667, 1314), (1215, 689, 41), (377, 579, 632), (111, 361, 970), (984, 895, 57), (493, 450, 452), (150, 1149, 1089), (606, 1100, 850), (815, 772, 1200), (581, 17, 244), (417, 275, 306), (688, 702, 679), (631, 1274, 21), (1328, 1360, 1225), (1082, 91, 1000), (1149, 150, 825), (1149, 825, 1109), (617, 335, 609), (823, 941, 576), (807, 1080, 178), (322, 712, 1337), (403, 160, 431), (1109, 825, 556), (1109, 556, 154), (1109, 154, 528), (457, 86, 1107), (389, 90, 254), (587, 19, 220), (1178, 2, 1104), (103, 653, 1309), (687, 954, 223), (77, 261, 1311), (1213, 224, 1105), (1126, 93, 760), (556, 999, 154), (554, 1089, 763), (585, 676, 272), (63, 319, 1120), (1343, 1361, 1287), (389, 40, 859), (1036, 128, 918), (1175, 419, 120), (860, 316, 386), (809, 526, 775), (554, 813, 1088), (113, 314, 874), (827, 563, 306), (154, 135, 528), (802, 820, 409), (944, 629, 392), (721, 1339, 1257), (893, 903, 1235), (416, 494, 456), (282, 948, 661), (365, 1300, 1173), (687, 672, 954), (325, 339, 513), (866, 57, 895), (345, 265, 443), (889, 1108, 592), (631, 857, 1159), (45, 540, 359), (933, 1334, 1240), (933, 1088, 1334), (597, 491, 25), (947, 1070, 951), (1345, 1195, 1287), (1000, 832, 724), (451, 743, 245), (1114, 1219, 826), (471, 824, 455), (1114, 826, 736), (1326, 832, 431), (581, 233, 909), (1065, 570, 705), (461, 613, 619), (1134, 852, 1135), (816, 804, 776), (1163, 71, 1006), (313, 520, 878), (944, 370, 138), (1194, 140, 969), (867, 1067, 1142), (1293, 162, 1067), (1262, 442, 7), (1073, 1182, 296), (507, 1039, 21), (1186, 724, 1345), (3, 26, 1084), (949, 425, 1254), (266, 137, 127), (516, 67, 75), (1303, 588, 39), (357, 626, 704), (421, 135, 139), (1221, 818, 69), (1146, 881, 1163), (73, 1044, 640), (266, 1138, 950), (298, 26, 23), (1219, 1094, 826), (1303, 39, 983), (1299, 1156, 1075), (1116, 716, 251), (508, 1109, 528), (274, 6, 775), (842, 649, 605), (1310, 241, 1112), (1325, 706, 1342), (402, 770, 252), (129, 782, 501), (508, 528, 174), (314, 890, 874), (990, 1301, 344), (1347, 474, 1064), (1026, 709, 427), (1107, 169, 949), (1214, 854, 288), (905, 1353, 1054), (155, 337, 1171), (1181, 466, 1049), (1180, 204, 349), (103, 1309, 589), (561, 742, 400), (1020, 1250, 189), (1055, 41, 1037), (103, 634, 1054), (215, 666, 332), (981, 515, 176), (321, 200, 232), (836, 1131, 834), (73, 77, 1044), (656, 1184, 147), (1361, 1345, 1287), (428, 443, 444), (1091, 309, 1144), (967, 1313, 911), (1092, 1165, 676), (1102, 867, 483), (617, 609, 71), (223, 957, 806), (223, 806, 561), (1171, 262, 131), (203, 719, 566), (477, 863, 610), (983, 39, 383), (325, 289, 339), (1346, 1123, 382), (1263, 307, 1016), (204, 646, 1340), (81, 77, 73), (168, 942, 657), (784, 310, 1127), (168, 657, 290), (939, 489, 943), (168, 992, 942), (534, 535, 1322), (256, 88, 153), (168, 290, 1114), (894, 340, 928), (965, 1251, 1252), (368, 794, 414), (1314, 355, 97), (102, 228, 262), (1204, 102, 929), (170, 1114, 290), (679, 241, 688), (1221, 916, 818), (418, 462, 597), (192, 1248, 315), (192, 241, 1201), (229, 504, 186), (877, 1357, 1348), (1175, 723, 1187), (490, 863, 186), (271, 523, 85), (321, 232, 759), (166, 1164, 383), (429, 398, 1214), (315, 817, 657), (622, 1203, 437), (437, 762, 1232), (1181, 1141, 1008), (984, 982, 979), (1358, 1354, 838), (495, 402, 252), (163, 854, 1196), (204, 1246, 265), (975, 684, 34), (152, 980, 570), (769, 610, 863), (557, 579, 377), (956, 1219, 1114), (871, 490, 1318), (513, 904, 293), (190, 506, 798), (250, 201, 713), (855, 392, 44), (1334, 100, 1140), (585, 524, 996), (249, 1224, 1280), (1063, 887, 1), (423, 1136, 509), (226, 847, 656), (286, 916, 1221), (871, 1318, 1041), (302, 354, 316), (1219, 956, 1294), (710, 14, 584), (290, 1021, 170), (1126, 760, 670), (147, 1184, 971), (377, 218, 47), (934, 947, 1317), (95, 966, 1197), (910, 1045, 1119), (1362, 1166, 901), (609, 335, 603), (407, 494, 468), (1219, 209, 1094), (499, 1241, 1026), (5, 1166, 1329), (1020, 1072, 695), (1303, 843, 903), (1163, 881, 637), (112, 771, 235), (207, 252, 770), (1051, 385, 803), (788, 324, 816), (1302, 864, 510), (204, 1211, 444), (750, 491, 488), (6, 91, 775), (143, 899, 74), (1346, 375, 64), (155, 1171, 426), (282, 661, 1180), (847, 840, 1026), (81, 1350, 396), (1071, 482, 180), (144, 1269, 592), (1071, 180, 395), (1283, 470, 888), (655, 1016, 307), (217, 910, 524), (1298, 115, 1297), (365, 53, 417), (957, 873, 1014), (180, 552, 1021), (1060, 714, 1097), (180, 1021, 395), (878, 520, 574), (1325, 845, 1172), (446, 125, 1041), (1147, 762, 409), (552, 180, 956), (178, 65, 92), (813, 662, 1088), (1308, 977, 326), (1139, 767, 51), (182, 180, 482), (556, 933, 999), (621, 698, 1179), (1108, 858, 497), (1363, 63, 436), (419, 185, 153), (203, 566, 645), (5, 1329, 54), (180, 182, 1294), (839, 937, 948), (338, 245, 743), (627, 601, 42), (86, 547, 1123), (298, 23, 36), (634, 103, 632), (803, 152, 1183), (180, 1294, 956), (1011, 1351, 896), (1167, 463, 128), (117, 1222, 1113), (462, 418, 527), (831, 784, 1127), (97, 355, 259), (663, 1322, 83), (256, 284, 1205), (111, 425, 531), (939, 938, 489), (1325, 134, 706), (211, 912, 1065), (171, 789, 92), (1128, 1212, 1189), (769, 863, 1031), (204, 1180, 661), (247, 590, 15), (768, 615, 70), (1264, 1235, 614), (491, 858, 1266), (838, 126, 728), (137, 448, 1027), (1024, 780, 94), (552, 956, 170), (1259, 472, 1251), (449, 1153, 450), (720, 431, 832), (79, 443, 428), (419, 1175, 582), (694, 277, 9), (1039, 158, 828), (431, 101, 1326), (1111, 1327, 474), (1257, 1339, 1102), (138, 291, 890), (1106, 1168, 583), (545, 542, 891), (357, 667, 573), (389, 811, 90), (160, 108, 566), (464, 683, 687), (315, 1336, 1226), (530, 1236, 53), (928, 792, 1292), (998, 733, 344), (586, 581, 244), (422, 559, 382), (407, 353, 812), (886, 262, 337), (280, 384, 753), (536, 878, 660), (578, 924, 599), (1111, 474, 164), (294, 196, 209), (1245, 312, 1270), (171, 431, 720), (305, 313, 878), (646, 1036, 1340), (562, 1177, 399), (291, 681, 890), (231, 1252, 157), (969, 1292, 792), (416, 374, 880), (524, 795, 996), (1347, 925, 107), (728, 126, 1208), (830, 829, 1127), (410, 682, 106), (1347, 760, 93), (562, 1059, 1177), (204, 1212, 1128), (303, 690, 685), (399, 175, 562), (286, 1221, 1121), (598, 791, 859), (1022, 437, 1232), (15, 590, 491), (1301, 384, 344), (798, 506, 529), (780, 316, 1115), (187, 731, 898), (981, 176, 593), (351, 294, 399), (686, 445, 930), (1348, 862, 311), (123, 1015, 975), (1359, 434, 609), (544, 664, 238), (987, 54, 577), (1261, 652, 1258), (1246, 443, 265), (829, 372, 610), (1334, 662, 100), (1108, 1266, 858), (41, 689, 1085), (158, 922, 934), (611, 1353, 905), (393, 652, 1052), (377, 502, 218), (743, 190, 798), (358, 643, 461), (247, 913, 12), (1074, 1341, 142), (624, 536, 187), (1034, 1085, 188), (601, 38, 555), (377, 632, 502), (23, 26, 3), (907, 1279, 1355), (352, 22, 78), (1116, 371, 716), (980, 1124, 572), (810, 995, 237), (1197, 120, 1218), (1085, 689, 1049), (574, 520, 470), (553, 1089, 129), (1321, 674, 1319), (523, 519, 1267), (492, 103, 1353), (1316, 1192, 822), (793, 1304, 1000), (391, 149, 1073), (1219, 1079, 294), (1219, 294, 209), (1154, 157, 194), (829, 769, 604), (1277, 1180, 349), (587, 394, 310), (1018, 469, 522), (204, 923, 1212), (603, 1155, 547), (945, 489, 940), (403, 281, 1323), (913, 872, 12), (287, 658, 1205), (410, 611, 682), (502, 632, 454), (178, 1250, 1020), (1306, 1193, 1081), (426, 420, 155), (970, 453, 1254), (684, 1291, 869), (580, 551, 1233), (1024, 94, 221), (913, 1206, 872), (140, 989, 407), (810, 237, 467), (1249, 998, 275), (821, 394, 587), (204, 1216, 646), (737, 341, 1087), (1017, 1059, 175), (677, 367, 406), (328, 257, 655), (978, 1162, 169), (297, 674, 346), (183, 716, 242), (426, 131, 420), (457, 603, 547), (1174, 224, 796), (873, 992, 1014), (198, 1017, 175), (727, 440, 865), (448, 380, 304), (1061, 945, 787), (982, 744, 508), (358, 1292, 758), (104, 539, 82), (795, 1137, 1118), (700, 89, 362), (1247, 189, 1250), (333, 591, 512), (909, 1179, 199), (330, 541, 454), (976, 363, 1062), (111, 531, 398), (226, 551, 840), (636, 608, 771), (140, 407, 1244), (1325, 1342, 845), (1305, 53, 1173), (413, 188, 1344), (1285, 340, 336), (847, 697, 656), (1226, 844, 1092), (1326, 1312, 1272), (1213, 740, 791), (847, 835, 697), (980, 770, 705), (664, 273, 1270), (342, 766, 279), (571, 450, 683), (1326, 1272, 564), (950, 380, 137), (305, 229, 313), (743, 500, 190), (146, 779, 887), (616, 161, 594), (1307, 1055, 1037), (776, 68, 46), (1204, 929, 674), (111, 970, 1254), (639, 1056, 756), (1230, 1025, 388), (950, 1138, 951), (1135, 693, 1133), (1102, 848, 867), (1016, 773, 1263), (1324, 851, 1056), (1252, 1251, 1253), (820, 515, 1147), (1035, 165, 964), (452, 1153, 263), (351, 567, 58), (891, 1353, 611), (381, 1068, 1101), (381, 1027, 448), (1054, 579, 1178), (251, 737, 1116), (1132, 907, 1255), (457, 1107, 1359), (673, 367, 258), (1219, 773, 884), (697, 835, 719), (210, 746, 172), (1125, 311, 1198), (775, 526, 543), (1186, 1000, 724), (266, 368, 414), (523, 526, 85), (697, 719, 203), (1188, 393, 1052), (75, 173, 516), (207, 770, 572), (753, 384, 1301), (967, 74, 899), (647, 69, 818), (1318, 504, 898), (104, 254, 90), (522, 901, 1326), (665, 1212, 219), (1047, 1157, 666), (221, 908, 89), (1133, 693, 1227), (841, 895, 1019), (732, 1318, 898), (417, 679, 342), (906, 936, 177), (1316, 822, 352), (1038, 442, 1037), (1220, 996, 1110), (990, 976, 1062), (598, 859, 40), (1359, 949, 453), (329, 852, 484), (417, 1242, 757), (1290, 607, 848), (628, 1084, 26), (106, 699, 447), (533, 322, 1337), (1226, 1336, 844), (315, 1248, 741), (129, 1149, 782), (536, 305, 878), (1207, 523, 1267), (435, 916, 1136), (546, 543, 1090), (570, 795, 1183), (1335, 1248, 772), (237, 296, 1176), (1219, 1002, 1079), (178, 1080, 1250), (1349, 466, 906), (656, 147, 226), (996, 211, 1110), (192, 1201, 1248), (688, 675, 702), (798, 529, 338), (817, 1110, 1199), (56, 251, 716), (673, 258, 82), (136, 1178, 1104), (84, 786, 323), (62, 114, 1329), (511, 771, 738), (89, 908, 362), (26, 871, 1041), (877, 1064, 474), (542, 447, 1012), (967, 890, 681), (500, 869, 190), (192, 181, 1289), (904, 339, 240), (898, 731, 732), (289, 870, 919), (624, 305, 536), (860, 1115, 316), (1243, 725, 692), (48, 681, 291), (1295, 1288, 1297), (277, 1328, 9), (85, 526, 809), (805, 864, 1320), (445, 739, 1269), (1048, 47, 218), (292, 852, 329), (801, 880, 962), (389, 1157, 1047), (1319, 262, 886), (690, 196, 685), (1236, 707, 964), (740, 1157, 859), (998, 827, 306), (530, 184, 1160), (773, 1219, 1273), (783, 285, 1162), (1230, 1211, 1296), (446, 732, 1030), (1140, 1331, 480), (778, 968, 882), (613, 643, 1145), (1253, 188, 194), (628, 1041, 125), (83, 1322, 1090), (1135, 1133, 205), (1040, 132, 685), (1169, 750, 518), (322, 373, 274), (1249, 275, 757), (394, 384, 961), (1179, 653, 648), (1150, 183, 1032), (1276, 376, 1197), (437, 1203, 762), (1152, 932, 621), (401, 1129, 173), (770, 402, 206), (1042, 1045, 910), (312, 1263, 691), (312, 691, 1270), (1016, 884, 773), (761, 1245, 273), (586, 233, 581), (794, 109, 414), (1036, 1216, 128), (237, 1176, 467), (575, 645, 1323), (1165, 117, 272), (707, 119, 722), (585, 272, 217), (1263, 773, 479), (806, 620, 439), (445, 1269, 144), (1312, 1332, 1272), (596, 1289, 181), (538, 318, 714), (726, 32, 158), (97, 287, 231), (1108, 455, 612), (32, 404, 922), (449, 450, 571), (626, 1052, 1356), (387, 614, 1235), (1224, 1198, 779), (1361, 833, 853), (38, 914, 1121), (779, 896, 887), (1181, 625, 1141), (156, 727, 87), (1273, 479, 773), (91, 720, 832), (792, 928, 1003), (495, 993, 402), (546, 274, 543), (969, 758, 1292), (533, 184, 322), (1101, 1068, 55), (792, 1003, 969), (1360, 475, 10), (943, 489, 879), (251, 985, 341), (100, 841, 846), (630, 96, 997), (1242, 342, 279), (147, 663, 1233), (268, 1299, 618), (403, 65, 281), (1219, 234, 1273), (59, 729, 861), (121, 230, 8), (70, 615, 411), (14, 765, 584), (501, 235, 771), (84, 802, 1032), (1005, 360, 542), (583, 161, 616), (718, 1256, 105), (322, 248, 373), (234, 350, 1273), (689, 1215, 1181), (1283, 888, 79), (998, 344, 827), (239, 1273, 236), (239, 236, 892), (948, 1296, 661), (1347, 1064, 670), (1001, 263, 1192), (1075, 167, 465), (1228, 1208, 148), (297, 875, 870), (1314, 97, 222), (236, 1273, 350), (389, 962, 1191), (256, 1205, 658), (236, 765, 892), (648, 653, 671), (1051, 952, 114), (204, 444, 1246), (1185, 693, 852), (862, 876, 1011), (691, 479, 1270), (373, 470, 1283), (753, 1301, 990), (238, 1270, 479), (238, 479, 239), (78, 703, 1316), (1048, 593, 323), (373, 842, 6), (1010, 54, 1329), (997, 96, 747), (657, 1199, 290), (1272, 886, 564), (943, 558, 1358), (1344, 1148, 413), (922, 404, 1043), (239, 479, 1273), (565, 1282, 1341), (996, 885, 211), (239, 892, 238), (738, 149, 391), (774, 60, 480), (737, 819, 1116), (981, 133, 515), (547, 968, 778), (121, 336, 340), (573, 667, 503), (834, 1131, 510), (906, 466, 1181), (643, 635, 639), (1305, 248, 184), (802, 593, 820), (862, 1198, 311), (1169, 80, 25), (987, 68, 1166), (1346, 382, 24), (332, 740, 1213), (433, 458, 243), (433, 243, 462), (229, 624, 504), (1334, 1140, 379), (618, 258, 367), (214, 988, 782), (668, 59, 654), (230, 358, 461), (919, 870, 875), (702, 342, 679), (871, 29, 1031), (243, 458, 191), (1141, 751, 1008), (136, 1104, 673), (243, 1009, 462), (243, 499, 1009), (1041, 1318, 732), (407, 989, 353), (807, 649, 1080), (1188, 1052, 626), (298, 1320, 864), (518, 46, 577), (243, 191, 499), (1326, 564, 1028), (1283, 79, 649), (1035, 964, 722), (14, 191, 320), (14, 320, 765), (80, 527, 418), (1319, 102, 262), (633, 1025, 189), (320, 892, 765), (56, 985, 251), (241, 417, 1112), (320, 191, 458), (701, 736, 620), (505, 1002, 333), (1008, 512, 936), (1051, 1260, 952), (240, 1191, 962), (1151, 405, 115), (484, 1134, 1349), (58, 1040, 196), (441, 290, 1199), (716, 327, 56), (285, 1243, 692), (526, 548, 543), (727, 591, 333), (664, 1270, 238), (1348, 670, 1064), (1253, 1251, 472), (280, 99, 923), (795, 1049, 466), (260, 884, 926), (256, 658, 88), (179, 174, 135), (438, 456, 1176), (884, 260, 1219), (1306, 268, 1193), (1083, 594, 746), (473, 455, 889), (8, 619, 935), (784, 19, 310), (373, 6, 274), (618, 432, 162), (87, 1002, 260), (453, 970, 253), (360, 891, 542), (156, 1210, 727), (1275, 297, 346), (143, 896, 899), (641, 1327, 1111), (178, 1020, 281), (944, 392, 855), (721, 1087, 300), (1226, 1092, 817), (1292, 894, 928), (150, 554, 825), (1011, 876, 1351), (1125, 1120, 319), (365, 1173, 53), (1293, 607, 1288), (687, 683, 688), (477, 229, 186), (1106, 583, 397), (71, 434, 253), (986, 745, 979), (59, 159, 654), (1133, 73, 640), (1133, 640, 696), (636, 330, 608), (972, 725, 644), (1133, 1227, 73), (84, 323, 802), (152, 570, 1183), (1132, 244, 17), (1101, 715, 1053), (920, 379, 98), (711, 53, 1236), (205, 1117, 1118), (1130, 739, 445), (356, 767, 642), (1231, 576, 821), (488, 491, 1284), (11, 1245, 225), (1181, 1049, 689), (1021, 552, 170), (1107, 978, 169), (596, 181, 315), (1219, 260, 1002), (603, 1007, 1155), (981, 218, 31), (315, 1226, 817), (1167, 1235, 903), (387, 202, 1128), (716, 331, 327), (1231, 821, 299), (422, 250, 713), (1294, 234, 1219), (257, 411, 1016), (731, 187, 734), (1055, 1215, 41), (1265, 311, 319), (834, 805, 74), (77, 396, 261), (405, 1297, 115), (1111, 164, 107), (1108, 889, 455), (834, 74, 9), (967, 911, 680), (409, 110, 868), (389, 1047, 811), (116, 507, 1274), (1158, 343, 1081), (348, 341, 985), (204, 1128, 1216), (1146, 39, 881), (726, 1103, 568), (841, 213, 846), (1166, 5, 987), (843, 713, 463), (406, 2, 1178), (468, 494, 416), (1087, 704, 1356), (968, 1155, 623), (260, 926, 87), (900, 720, 91), (1192, 227, 651), (627, 1099, 601), (258, 917, 927), (359, 540, 993), (307, 1263, 312), (261, 749, 156), (261, 156, 926), (648, 1152, 1179), (717, 1030, 732), (682, 611, 905), (786, 677, 1069), (171, 92, 403), (1316, 1001, 1192), (1249, 757, 882), (839, 948, 282), (831, 1127, 604), (1315, 804, 1332), (821, 587, 220), (842, 1283, 649), (34, 684, 288), (582, 185, 419), (276, 549, 264), (276, 264, 492), (668, 654, 1209), (101, 522, 1326), (1302, 510, 831), (148, 1208, 1097), (1252, 194, 157), (1101, 1053, 946), (1206, 1004, 804), (266, 498, 1138), (708, 1160, 1072), (264, 549, 785), (432, 786, 84), (152, 803, 1124), (264, 671, 492), (264, 669, 671), (62, 1329, 1098), (820, 176, 515), (1338, 866, 895), (815, 994, 937), (984, 57, 982), (362, 908, 658), (264, 785, 669), (547, 1155, 968), (1086, 104, 699), (317, 1145, 756), (959, 785, 267), (959, 267, 749), (147, 43, 897), (857, 1291, 684), (1217, 1279, 17), (800, 415, 404), (267, 1210, 749), (324, 872, 816), (281, 575, 1323), (1204, 325, 1168), (267, 785, 549), (919, 875, 521), (588, 893, 39), (1316, 452, 1001), (156, 87, 926), (1140, 846, 1331), (227, 918, 476), (537, 1136, 286), (1019, 745, 213), (156, 749, 1210), (618, 367, 677), (479, 691, 1263), (619, 613, 541), (1268, 399, 1177), (254, 465, 851), (513, 293, 161), (1188, 1037, 442), (641, 629, 1327), (1300, 574, 799), (778, 790, 1123), (1161, 408, 565), (944, 855, 370), (46, 788, 816), (204, 661, 1211), (1311, 411, 1044), (1112, 1200, 1310), (609, 457, 1359), (101, 431, 160), (423, 889, 435), (934, 1043, 947), (1139, 1047, 808), (1108, 663, 83), (1338, 989, 866), (449, 571, 1113), (214, 508, 744), (1218, 1023, 991), (601, 555, 42), (778, 1123, 547), (219, 1212, 923), (1277, 349, 449), (297, 1204, 674), (24, 1303, 983), (778, 882, 790), (945, 940, 1317), (612, 455, 16), (389, 254, 851), (1022, 1232, 216), (267, 1333, 1210), (795, 524, 1119), (416, 456, 438), (1162, 285, 278), (969, 1244, 962), (1359, 1107, 949), (515, 216, 1147), (261, 396, 749), (752, 768, 225), (103, 608, 330), (263, 349, 1340), (261, 926, 1311), (363, 623, 1330), (794, 347, 105), (959, 1350, 785), (975, 34, 163), (1183, 752, 761), (1348, 311, 670), (1285, 336, 235), (752, 638, 761), (164, 474, 1347), (493, 703, 683), (1040, 18, 231), (1045, 1344, 1013), (701, 1014, 678), (708, 707, 1236), (601, 914, 38), (81, 73, 1227), (1033, 1085, 795), (1139, 811, 1047), (147, 897, 663), (697, 203, 1184), (1308, 690, 977), (334, 278, 460), (1201, 241, 1310), (1098, 1329, 1166), (788, 488, 1284), (477, 313, 229), (313, 345, 520), (48, 213, 745), (822, 1192, 651), (1108, 612, 1266), (1354, 126, 838), (1185, 51, 767), (278, 285, 460), (217, 742, 910), (544, 458, 1260), (439, 134, 1271), (227, 1036, 918), (544, 1051, 664), (1229, 1046, 1050), (795, 752, 1183), (1327, 629, 314), (454, 541, 613), (1213, 791, 224), (185, 582, 1339), (795, 570, 912), (587, 310, 19), (641, 195, 629), (711, 165, 417), (540, 595, 206), (1333, 360, 1005), (1141, 505, 751), (413, 194, 188), (1185, 292, 51), (1162, 278, 334), (1162, 334, 974), (641, 321, 1066), (932, 861, 215), (1161, 1074, 606), (782, 988, 1285), (404, 726, 800), (1184, 203, 645), (805, 1320, 143), (764, 766, 22), (655, 257, 1016), (932, 159, 861), (498, 1097, 1354), (521, 598, 40), (553, 763, 1089), (283, 52, 983), (192, 315, 181), (283, 983, 1096), (283, 1096, 1243), (283, 375, 52), (142, 759, 606), (97, 18, 222), (283, 1243, 285), (505, 1079, 1002), (1303, 903, 588), (266, 950, 137), (1163, 1006, 95), (1316, 493, 452), (768, 1117, 1076), (615, 640, 411), (499, 580, 1009), (1321, 1272, 1332), (530, 708, 1236), (1024, 221, 89), (182, 234, 1294), (387, 1235, 1167), (973, 921, 66), (207, 430, 814), (1031, 29, 769), (1286, 1137, 466), (1237, 1229, 1050), (1237, 1050, 495), (328, 225, 768), (248, 1173, 799), (363, 755, 623), (830, 280, 372), (106, 682, 1086), (871, 1031, 490), (423, 435, 1136), (1321, 1319, 1272), (1058, 459, 228), (1247, 633, 189), (1334, 1088, 662), (1223, 44, 754), (39, 1146, 166), (1333, 1005, 865), (521, 875, 856), (400, 571, 464), (586, 616, 233), (358, 758, 1324), (182, 1229, 234), (1265, 670, 311), (1336, 282, 130), (960, 756, 1056), (629, 138, 314), (1196, 854, 1214), (625, 1307, 1059), (1330, 623, 1155), (777, 1030, 717), (882, 757, 1242), (1252, 1253, 194), (1361, 1186, 1345), (1034, 7, 1038), (1120, 436, 63), (907, 913, 569), (795, 1119, 1013), (537, 286, 914), (835, 427, 1018), (961, 830, 310), (270, 614, 387), (687, 688, 672), (1155, 1007, 1330), (1345, 1028, 1195), (334, 735, 974), (1281, 1012, 447), (1221, 69, 1126), (334, 460, 1115), (0, 823, 576), (38, 1363, 555), (11, 225, 328), (764, 201, 766), (671, 668, 1209), (592, 1269, 496), (1276, 972, 376), (481, 974, 735), (957, 1014, 806), (842, 605, 789), (842, 789, 6), (1072, 514, 695), (850, 1100, 155), (1194, 30, 140), (384, 563, 344), (155, 1100, 564), (94, 780, 295), (81, 59, 1350), (94, 295, 972), (298, 871, 26), (647, 1269, 739), (90, 811, 1190), (607, 1290, 1288), (915, 1091, 308), (669, 1350, 59), (295, 692, 725), (1029, 533, 514), (295, 725, 972), (400, 464, 223), (275, 998, 306), (225, 1245, 638), (1143, 332, 1213), (692, 295, 460), (1327, 113, 474), (682, 905, 136), (1315, 1312, 68), (803, 1183, 273), (295, 1115, 460), (449, 1113, 1222), (686, 1130, 445), (893, 1235, 1264), (1168, 161, 583), (1029, 1160, 533), (782, 1109, 508), (741, 839, 282), (1313, 1238, 560), (204, 1340, 349), (651, 201, 764), (432, 84, 183), (233, 600, 589), (780, 1115, 295), (836, 834, 9), (1111, 107, 321), (1132, 1255, 924), (533, 1337, 514), (197, 1228, 622), (1092, 844, 1165), (696, 1117, 205), (1154, 194, 413), (320, 544, 892), (86, 1123, 1346), (737, 1087, 1257), (338, 1187, 723), (127, 1027, 650), (370, 774, 291), (943, 879, 558), (103, 589, 600), (981, 317, 133), (360, 276, 891), (386, 327, 860), (669, 59, 668), (1090, 1108, 83), (1343, 93, 833), (877, 1348, 1064), (240, 955, 1191), (1247, 444, 633), (14, 710, 191), (692, 460, 285), (589, 909, 233), (537, 914, 1099), (456, 494, 1176), (1052, 652, 1261), (730, 938, 857), (1163, 637, 71), (695, 514, 534), (982, 1238, 979), (473, 1282, 565), (412, 436, 249), (1135, 852, 693), (200, 1195, 232), (1347, 670, 760), (1264, 617, 637), (1314, 222, 567), (497, 858, 462), (505, 198, 1079), (1326, 1345, 724), (742, 217, 400), (1261, 1258, 185), (698, 1105, 1179), (142, 606, 1074), (249, 436, 1120), (167, 1170, 960), (790, 382, 1123), (1151, 1081, 405), (101, 160, 566), (40, 1191, 955), (976, 733, 1249), (322, 274, 712), (1144, 163, 735), (1068, 378, 421), (873, 954, 1289), (1052, 1261, 300), (538, 714, 309), (373, 1283, 842), (335, 1189, 1007), (230, 894, 358), (838, 728, 197), (1042, 1172, 1045), (339, 904, 513), (580, 497, 1009), (561, 1271, 742), (1206, 804, 872), (195, 44, 392), (133, 193, 1158), (521, 796, 598), (906, 177, 1349), (309, 366, 538), (1188, 1177, 1037), (226, 840, 847), (1221, 1126, 1265), (100, 846, 1140), (1229, 350, 234), (214, 30, 988), (866, 30, 214), (390, 856, 1275), (1042, 134, 1325), (293, 594, 161), (140, 1244, 969), (484, 1349, 177), (1019, 984, 745), (945, 1317, 787), (1344, 188, 1033), (476, 713, 201), (410, 545, 611), (236, 1237, 765), (195, 392, 629), (1198, 1011, 779), (1145, 643, 756), (1069, 323, 786), (669, 668, 671), (936, 512, 591), (641, 627, 195), (742, 1271, 910), (197, 485, 1202), (972, 644, 1164), (894, 230, 121), (1004, 1332, 804), (378, 1313, 560), (1352, 1343, 1287), (658, 1023, 88), (163, 1196, 735), (500, 429, 1214), (1305, 184, 530), (398, 531, 481), (398, 481, 1214), (259, 302, 700), (1086, 136, 539), (686, 930, 271), (538, 366, 318), (978, 64, 783), (573, 503, 567), (867, 1142, 242), (794, 116, 109), (1190, 781, 1281), (11, 328, 655), (595, 1065, 206), (730, 828, 938), (334, 308, 1144), (334, 1144, 735), (690, 1308, 196), (338, 529, 1187), (1146, 1163, 95), (1005, 542, 1012), (1024, 700, 780), (793, 1000, 1186), (1133, 696, 205), (1172, 1148, 1045), (271, 1304, 793), (660, 365, 734), (1306, 1170, 1156), (286, 1121, 914), (62, 1098, 1364), (1344, 1033, 1013), (977, 690, 303), (328, 70, 257), (1307, 1037, 1177), (36, 1234, 1320), (743, 451, 500), (902, 404, 415), (822, 764, 352), (1258, 284, 256), (643, 639, 756), (357, 573, 626), (95, 1197, 166), (938, 506, 1291), (174, 528, 135), (301, 318, 366), (296, 391, 1073), (980, 705, 570), (589, 1309, 909), (1110, 1093, 1199), (438, 210, 374), (706, 620, 326), (621, 1179, 1152), (558, 1354, 1358), (822, 651, 764), (1091, 301, 366), (86, 64, 1107), (980, 572, 770), (978, 783, 1162), (982, 57, 744), (23, 3, 797), (808, 963, 729), (1184, 645, 971), (810, 763, 995), (1028, 849, 1195), (404, 32, 726), (857, 938, 1291), (1342, 706, 326), (1051, 62, 385), (820, 1147, 409), (660, 1300, 365), (1066, 142, 509), (287, 362, 658), (794, 105, 116), (249, 1120, 1224), (277, 931, 1328), (482, 1046, 182), (388, 1025, 633), (853, 793, 1186), (1245, 1270, 273), (1198, 862, 1011), (54, 987, 5), (1326, 901, 1166), (1102, 1278, 1290), (136, 905, 1178), (678, 1114, 736), (963, 861, 729), (795, 885, 996), (976, 1249, 755), (1243, 1096, 725), (1134, 1286, 1349), (1125, 319, 311), (840, 551, 580), (79, 888, 443), (838, 1202, 1358), (1308, 209, 196), (169, 974, 481), (562, 175, 1059), (560, 1238, 174), (22, 342, 702), (1240, 379, 920), (934, 1317, 828), (738, 103, 149), (1298, 1297, 485), (0, 306, 823), (658, 908, 1023), (561, 806, 439), (657, 817, 1199), (1093, 1110, 211), (1217, 1355, 1279), (755, 1249, 623), (539, 136, 673), (1334, 379, 1240), (423, 517, 889), (647, 739, 69), (535, 514, 1337), (134, 439, 706), (583, 616, 586), (936, 591, 177), (797, 1234, 36), (369, 1330, 1007), (289, 955, 339), (631, 21, 1039), (617, 614, 335), (703, 688, 683), (1312, 1326, 68), (1331, 213, 48), (332, 666, 740), (49, 303, 212), (1050, 359, 993), (348, 704, 341), (1280, 401, 249), (1293, 1193, 1239), (353, 895, 841), (457, 547, 86), (1095, 1012, 781), (373, 248, 799), (79, 428, 649), (370, 291, 138), (1167, 128, 202), (717, 732, 731), (197, 728, 1228), (1341, 1282, 517), (1302, 604, 769), (1129, 1234, 797), (602, 1025, 1230), (894, 121, 340), (307, 312, 11), (408, 471, 565), (1253, 1034, 188), (1141, 625, 1017), (1065, 912, 570), (287, 1205, 965), (473, 565, 471), (663, 897, 1322), (1221, 145, 1121), (1102, 1290, 848), (525, 1083, 600), (395, 1021, 441), (81, 729, 59), (596, 315, 657), (334, 327, 331), (210, 172, 374), (1060, 1057, 714), (334, 110, 308), (169, 1162, 974), (1175, 966, 95), (783, 375, 283), (252, 710, 495), (435, 889, 496), (1172, 845, 977), (343, 1170, 1306), (1126, 69, 93), (1038, 7, 442), (678, 168, 1114), (173, 1129, 797), (1264, 637, 881), (354, 667, 357), (826, 326, 620), (579, 406, 1178), (626, 1356, 704), (253, 361, 1006), (1224, 1125, 1198), (726, 158, 118), (708, 1072, 1020), (998, 1249, 733), (487, 60, 774), (782, 1285, 501), (753, 99, 280), (1143, 698, 621), (507, 997, 118), (91, 832, 1000), (497, 462, 1009), (1173, 1300, 799), (1126, 670, 1265), (819, 1257, 483), (170, 956, 1114), (492, 653, 103), (1194, 969, 1003), (820, 593, 176), (322, 184, 248), (1152, 1209, 654), (568, 1103, 269), (343, 1306, 1081), (1100, 849, 1028), (486, 277, 415), (949, 1254, 453), (1061, 787, 951), (829, 610, 769), (334, 868, 110), (56, 327, 386), (1034, 472, 7), (774, 480, 1331), (334, 860, 327), (287, 1252, 231), (610, 1078, 204), (557, 377, 47), (39, 166, 383), (71, 253, 1006), (943, 1358, 529), (334, 1115, 860), (1213, 1105, 698), (304, 680, 911), (745, 986, 681), (831, 510, 1131), (111, 245, 361), (1320, 1, 143), (151, 812, 353), (603, 335, 1007), (133, 1158, 1151), (819, 371, 1116), (81, 1227, 642), (302, 316, 700), (659, 572, 1124), (1355, 856, 390), (521, 856, 796), (421, 179, 135), (634, 632, 579), (162, 1142, 1067), (1307, 1177, 1059), (37, 211, 1122), (1224, 1120, 1125), (433, 462, 527), (1061, 879, 945), (985, 56, 348), (1122, 45, 37), (378, 304, 911), (1068, 381, 378), (132, 212, 303), (1003, 340, 1285), (1192, 263, 227), (1187, 529, 1358), (19, 1328, 1225), (326, 209, 1308), (1251, 965, 1205), (644, 1096, 383), (200, 1352, 1195), (790, 882, 279), (799, 574, 470), (432, 183, 1142), (853, 1186, 1361), (1248, 1335, 741), (607, 1067, 848), (1211, 633, 444), (553, 511, 391), (1260, 527, 952), (1046, 1229, 182), (1139, 808, 767), (268, 618, 162), (1267, 1108, 1090), (834, 510, 805), (208, 814, 430), (1066, 321, 759), (987, 577, 46), (215, 861, 666), (816, 872, 804), (1040, 222, 18)])
me_n_cube2.polygons.foreach_set('use_smooth', [True] * 2754)
me_n_cube2.materials.append(mat_default)
me_n_cube2.use_remesh_preserve_volume = False
me_n_cube2.use_remesh_preserve_attributes = False
me_n_cube2.use_mirror_vertex_groups = False
me_n_cube2.update()

# ---- objects
ob_n_cube2 = bpy.data.objects.new('N-Cube2', me_n_cube2)
ob_camera = bpy.data.objects.new('Camera', cam_camera)
ob_lamp = bpy.data.objects.new('Lamp', light_lamp)

# ---- transforms, parenting, visibility, modifiers, constraints
ob_n_cube2.location = (0.0, 0.0, 0.0)
ob_n_cube2.lineart.crease_threshold = 0.0
ob_camera.location = (0.01605, -5.964, 3.007)
ob_camera.rotation_euler = (1.092, -0.0, 0.0)
ob_camera.lock_rotations_4d = False
ob_camera.empty_display_type = 'ARROWS'
ob_camera.color = (0.0, 0.0, 0.0, 0.0)
ob_camera.display_type = 'WIRE'
ob_camera.lineart.crease_threshold = 0.0
_c = ob_camera.constraints.new('TRACK_TO'); _c.name = 'AutoTrack'
_c.active = False
ob_lamp.location = (4.076, 1.005, 5.904)
ob_lamp.rotation_euler = (0.6503, 0.05522, 1.866)
ob_lamp.lock_rotations_4d = False
ob_lamp.empty_display_type = 'ARROWS'
ob_lamp.color = (0.0, 0.0, 0.0, 0.0)
ob_lamp.lineart.crease_threshold = 0.0

# ---- collection membership
col_collection_1.objects.link(ob_n_cube2)
col_collection_1.objects.link(ob_camera)
col_collection_1.objects.link(ob_lamp)

# ---- scene / render settings (as saved in the file)
scene.camera = ob_camera
scene.frame_start = 1; scene.frame_end = 110; scene.frame_set(1)
scene.render.engine = 'BLENDER_EEVEE_NEXT'
scene.render.image_settings.color_mode = 'RGB'
scene.render.image_settings.compression = 90
scene.render.resolution_percentage = 50
scene.render.dither_intensity = 0.0
scene.render.bake_margin = 2
scene.render.bake_bias = 0.0
scene.cycles.use_denoising = False
scene.cycles.samples = 10
scene.cycles.sampling_pattern = 'TABULATED_SOBOL'
scene.cycles.light_sampling_threshold = 0.0
scene.cycles.use_adaptive_sampling = False
scene.cycles.use_light_tree = False
scene.cycles.blur_glossy = 0.0
scene.cycles.volume_bounces = 1
scene.cycles.pixel_filter_type = 'GAUSSIAN'
scene.cycles.sample_clamp_indirect = 0.0
scene.view_settings.view_transform = 'Standard'
bpy.context.view_layer.update()
